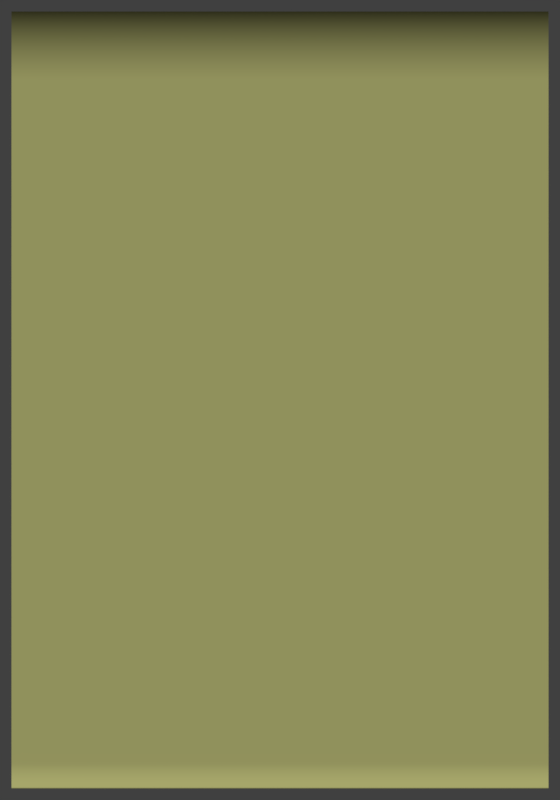 # Source: back_panel.blend  (saved by Blender 2.70.0; exported with 4.5.12 LTS)
import bpy
from mathutils import Matrix  # noqa: F401  (used for matrix-valued properties, if any)

bpy.ops.wm.read_factory_settings(use_empty=True)
scene = bpy.context.scene
scene.name = 'Scene'

# ---- collections
col_collection_1 = bpy.data.collections.new('Collection 1'); scene.collection.children.link(col_collection_1)
col_collection_2 = bpy.data.collections.new('Collection 2'); scene.collection.children.link(col_collection_2)
col_collection_3 = bpy.data.collections.new('Collection 3'); scene.collection.children.link(col_collection_3)
col_collection_4 = bpy.data.collections.new('Collection 4'); scene.collection.children.link(col_collection_4)
col_collection_5 = bpy.data.collections.new('Collection 5'); scene.collection.children.link(col_collection_5)
col_collection_6 = bpy.data.collections.new('Collection 6'); scene.collection.children.link(col_collection_6)
col_collection_7 = bpy.data.collections.new('Collection 7'); scene.collection.children.link(col_collection_7)
col_collection_8 = bpy.data.collections.new('Collection 8'); scene.collection.children.link(col_collection_8)
col_collection_9 = bpy.data.collections.new('Collection 9'); scene.collection.children.link(col_collection_9)
col_collection_10 = bpy.data.collections.new('Collection 10'); scene.collection.children.link(col_collection_10)
col_collection_11 = bpy.data.collections.new('Collection 11'); scene.collection.children.link(col_collection_11)
col_collection_12 = bpy.data.collections.new('Collection 12'); scene.collection.children.link(col_collection_12)
col_collection_13 = bpy.data.collections.new('Collection 13'); scene.collection.children.link(col_collection_13)
col_collection_14 = bpy.data.collections.new('Collection 14'); scene.collection.children.link(col_collection_14)
col_collection_15 = bpy.data.collections.new('Collection 15'); scene.collection.children.link(col_collection_15)
col_collection_16 = bpy.data.collections.new('Collection 16'); scene.collection.children.link(col_collection_16)
col_collection_17 = bpy.data.collections.new('Collection 17'); scene.collection.children.link(col_collection_17)
col_collection_18 = bpy.data.collections.new('Collection 18'); scene.collection.children.link(col_collection_18)
col_collection_19 = bpy.data.collections.new('Collection 19'); scene.collection.children.link(col_collection_19)
col_collection_20 = bpy.data.collections.new('Collection 20'); scene.collection.children.link(col_collection_20)

# ---- materials (node trees are filled in below, after node groups)
mat_svgmat_003 = bpy.data.materials.new('SVGMat.003')
mat_svgmat_003.alpha_threshold = 0.0
mat_svgmat_003.diffuse_color = (0.4288, 0.4292, 0.1629, 1.0)
mat_svgmat_003.roughness = 0.5
mat_svgmat_003.specular_intensity = 0.8551
mat_svgmat_003.line_color = (0.0, 0.0, 0.0, 1.0)

# ---- material node trees

# ---- world
world_world = bpy.data.worlds.new('World'); scene.world = world_world
world_world.color = (0.05088, 0.05088, 0.05088)
world_world.use_sun_shadow = False
world_world.sun_shadow_jitter_overblur = 0.0
world_world.cycles.sampling_method = 'MANUAL'
world_world.cycles.sample_map_resolution = 256

# ---- cameras
cam_camera = bpy.data.cameras.new('Camera')
cam_camera.type = 'ORTHO'
cam_camera.clip_end = 100.0
cam_camera.lens = 35.0
cam_camera.sensor_width = 32.0
cam_camera.sensor_height = 18.0
cam_camera.ortho_scale = 0.5214
cam_camera.dof.focus_distance = 0.0
cam_camera.dof.aperture_fstop = 128.0

# ---- meshes
me_cam_path_back_round_op = bpy.data.meshes.new('cam_path_back-round-op')
me_cam_path_back_round_op.from_pydata([(0.0, 0.0, 0.01), (0.3498, 0.0001798, 0.01), (0.3498, 0.0001798, -0.001), (6.456e-06, 0.0001796, -0.001), (6.456e-06, 0.0001796, 0.01), (0.3498, 0.00118, 0.01), (0.3498, 0.00118, -0.001), (6.456e-06, 0.00118, -0.001), (6.456e-06, 0.00118, 0.01), (0.3498, 0.00218, 0.01), (0.3498, 0.00218, -0.001), (6.456e-06, 0.002179, -0.001), (6.456e-06, 0.002179, 0.01), (0.3498, 0.00318, 0.01), (0.3498, 0.00318, -0.001), (6.456e-06, 0.003179, -0.001), (6.456e-06, 0.003179, 0.01), (0.3498, 0.00418, 0.01), (0.3498, 0.00418, -0.001), (6.456e-06, 0.00418, -0.001), (6.456e-06, 0.00418, 0.01), (0.3498, 0.00518, 0.01), (0.3498, 0.00518, -0.001), (6.456e-06, 0.00518, -0.001), (6.456e-06, 0.00518, 0.01), (0.3498, 0.00618, 0.01), (0.3498, 0.00618, -0.001), (6.456e-06, 0.00618, -0.001), (6.456e-06, 0.00618, 0.01), (0.3498, 0.00718, 0.01), (0.3498, 0.00718, -0.001), (6.456e-06, 0.00718, -0.001), (6.456e-06, 0.00718, 0.01), (0.3498, 0.00818, 0.01), (0.3498, 0.00818, -0.001), (6.456e-06, 0.00818, -0.001), (6.456e-06, 0.00818, 0.01), (0.3498, 0.00918, 0.01), (0.3498, 0.00918, -0.0008888), (0.2052, 0.00918, -0.0008886), (0.205, 0.00918, -0.0008994), (0.2048, 0.00918, -0.0008885), (0.2036, 0.00918, -0.0008885), (0.2034, 0.00918, -0.0009067), (0.2032, 0.00918, -0.0008885), (0.2012, 0.00918, -0.0008885), (0.201, 0.00918, -0.0009004), (0.2008, 0.00918, -0.0008885), (0.193, 0.00918, -0.0008885), (0.1928, 0.00918, -0.0008993), (0.1926, 0.00918, -0.0008885), (0.1916, 0.00918, -0.0008885), (0.1914, 0.00918, -0.000891), (0.1912, 0.00918, -0.0008885), (0.1888, 0.00918, -0.0008885), (0.1886, 0.00918, -0.0008965), (0.1884, 0.00918, -0.0008885), (0.1712, 0.00918, -0.0008885), (0.171, 0.00918, -0.000892), (0.1708, 0.00918, -0.0008885), (6.456e-06, 0.00918, -0.0008882), (6.456e-06, 0.00918, 0.01), (0.3498, 0.01018, 0.01), (0.3498, 0.01018, -0.0005965), (0.3496, 0.01018, -0.0005976), (0.3484, 0.01018, -0.0005965), (0.3482, 0.01018, -0.0005978), (0.3234, 0.01018, -0.0005965), (0.3232, 0.01018, -0.0005979), (0.299, 0.01018, -0.0005964), (0.2988, 0.01018, -0.0005984), (0.1822, 0.01018, -0.0005962), (0.182, 0.01018, -0.0005997), (0.1818, 0.01018, -0.0005962), (0.1794, 0.01018, -0.0005962), (0.1792, 0.01018, -0.0005997), (0.179, 0.01018, -0.0005962), (6.456e-06, 0.01018, -0.0005959), (6.456e-06, 0.01018, 0.01), (0.3498, 0.01118, 0.01), (0.3498, 0.01118, -0.0003875), (0.1862, 0.01118, -0.0003872), (0.186, 0.01118, -0.0003975), (0.1858, 0.01118, -0.0003872), (0.1834, 0.01118, -0.0003872), (0.1832, 0.01118, -0.0003974), (0.183, 0.01118, -0.0003871), (0.163, 0.01118, -0.0003871), (0.1628, 0.01118, -0.0003941), (0.1626, 0.01118, -0.0003872), (0.1586, 0.01118, -0.0003871), (0.1584, 0.01118, -0.0003922), (0.1582, 0.01118, -0.0003871), (0.1432, 0.01118, -0.000387), (0.143, 0.01118, -0.0003896), (0.1428, 0.01118, -0.000387), (0.1324, 0.01118, -0.000387), (0.1322, 0.01118, -0.000389), (6.456e-06, 0.01118, -0.0003868), (6.456e-06, 0.01118, 0.01), (0.3498, 0.01218, 0.01), (0.3498, 0.01218, -0.0002161), (0.3496, 0.01218, -0.0002235), (0.3494, 0.01218, -0.0002162), (0.3478, 0.01218, -0.0002161), (0.3476, 0.01218, -0.0002249), (0.3474, 0.01218, -0.0002161), (0.3472, 0.01218, -0.0002251), (0.347, 0.01218, -0.0002161), (0.3456, 0.01218, -0.0002161), (0.3454, 0.01218, -0.0002265), (0.3452, 0.01218, -0.0002161), (0.344, 0.01218, -0.000216), (0.3438, 0.01218, -0.0002241), (0.3436, 0.01218, -0.0002161), (0.342, 0.01218, -0.0002161), (0.3418, 0.01218, -0.0002261), (0.3416, 0.01218, -0.0002161), (0.3382, 0.01218, -0.0002161), (0.338, 0.01218, -0.0002253), (0.3378, 0.01218, -0.0002161), (0.337, 0.01218, -0.0002161), (0.3368, 0.01218, -0.0002238), (0.3366, 0.01218, -0.0002161), (0.3362, 0.01218, -0.000216), (0.336, 0.01218, -0.0002255), (0.3358, 0.01218, -0.0002161), (0.3352, 0.01218, -0.000216), (0.335, 0.01218, -0.0002231), (0.3346, 0.01218, -0.0002249), (0.3344, 0.01218, -0.0002161), (0.334, 0.01218, -0.0002161), (0.3338, 0.01218, -0.0002232), (0.3336, 0.01218, -0.0002161), (0.3308, 0.01218, -0.0002161), (0.3306, 0.01218, -0.0002246), (0.3304, 0.01218, -0.0002161), (0.3298, 0.01218, -0.0002161), (0.3296, 0.01218, -0.0002247), (0.3294, 0.01218, -0.0002161), (0.328, 0.01218, -0.0002161), (0.3278, 0.01218, -0.0002237), (0.3276, 0.01218, -0.0002161), (0.3274, 0.01218, -0.0002161), (0.3272, 0.01218, -0.0002221), (0.327, 0.01218, -0.000216), (0.326, 0.01218, -0.0002161), (0.3258, 0.01218, -0.0002227), (0.3256, 0.01218, -0.0002161), (0.3226, 0.01218, -0.000216), (0.3224, 0.01218, -0.0002213), (0.3222, 0.01218, -0.0002161), (0.3192, 0.01218, -0.0002161), (0.319, 0.01218, -0.0002226), (0.3188, 0.01218, -0.0002233), (0.3186, 0.01218, -0.0002161), (0.3172, 0.01218, -0.000216), (0.317, 0.01218, -0.0002211), (0.3168, 0.01218, -0.0002161), (0.3144, 0.01218, -0.000216), (0.3142, 0.01218, -0.0002216), (0.314, 0.01218, -0.0002161), (0.3108, 0.01218, -0.0002161), (0.3106, 0.01218, -0.0002213), (0.3104, 0.01218, -0.000216), (0.3088, 0.01218, -0.000216), (0.3086, 0.01218, -0.0002211), (0.3084, 0.01218, -0.000216), (0.2928, 0.01218, -0.000216), (0.2926, 0.01218, -0.0002197), (0.2924, 0.01218, -0.000216), (0.2896, 0.01218, -0.000216), (0.2894, 0.01218, -0.0002204), (0.2892, 0.01218, -0.0002161), (0.2886, 0.01218, -0.000216), (0.2884, 0.01218, -0.0002194), (0.2882, 0.01218, -0.000216), (0.2848, 0.01218, -0.000216), (0.2846, 0.01218, -0.0002183), (0.2844, 0.01218, -0.000216), (0.2694, 0.01218, -0.0002159), (0.2692, 0.01218, -0.0002173), (0.2498, 0.01218, -0.0002159), (0.2496, 0.01218, -0.0002171), (0.243, 0.01218, -0.0002159), (0.2428, 0.01218, -0.0002219), (0.2426, 0.01218, -0.0002159), (0.237, 0.01218, -0.0002159), (0.2368, 0.01218, -0.0002353), (0.2366, 0.01218, -0.0002159), (0.2316, 0.01218, -0.0002159), (0.2314, 0.01218, -0.0002248), (0.2312, 0.01218, -0.0002159), (0.2192, 0.01218, -0.0002159), (0.219, 0.01218, -0.0002195), (0.2188, 0.01218, -0.0002159), (0.2154, 0.01218, -0.0002159), (0.2152, 0.01218, -0.0002301), (0.215, 0.01218, -0.0002159), (0.2136, 0.01218, -0.0002159), (0.2134, 0.01218, -0.0002198), (0.2132, 0.01218, -0.0002158), (0.2092, 0.01218, -0.0002159), (0.209, 0.01218, -0.0002173), (0.2056, 0.01218, -0.0002158), (0.2054, 0.01218, -0.0002219), (0.2052, 0.01218, -0.0002174), (0.1964, 0.01218, -0.0002159), (0.1962, 0.01218, -0.0002171), (0.193, 0.01218, -0.0002158), (0.1928, 0.01218, -0.0002244), (0.1926, 0.01218, -0.0002158), (0.1904, 0.01218, -0.0002159), (0.1902, 0.01218, -0.0002181), (0.19, 0.01218, -0.0002158), (0.1874, 0.01218, -0.0002158), (0.1872, 0.01218, -0.00024), (0.187, 0.01218, -0.0002158), (0.1664, 0.01218, -0.0002158), (0.1662, 0.01218, -0.0002246), (0.166, 0.01218, -0.0002158), (0.1476, 0.01218, -0.0002158), (0.1474, 0.01218, -0.0002395), (0.1472, 0.01218, -0.0002157), (0.1422, 0.01218, -0.0002158), (0.142, 0.01218, -0.00022), (0.1418, 0.01218, -0.0002157), (0.1218, 0.01218, -0.0002157), (0.1216, 0.01218, -0.0002194), (0.1214, 0.01218, -0.0002157), (6.456e-06, 0.01218, -0.0002155), (6.456e-06, 0.01218, 0.01), (0.3498, 0.01318, 0.01), (0.3498, 0.01318, -9.159e-05), (0.3344, 0.01318, -9.16e-05), (0.3342, 0.01318, -9.28e-05), (0.2004, 0.01318, -9.132e-05), (0.2002, 0.01318, -9.616e-05), (0.2, 0.01318, -9.133e-05), (0.1778, 0.01318, -9.129e-05), (0.1776, 0.01318, -0.0001042), (0.1774, 0.01318, -9.123e-05), (0.1764, 0.01318, -9.126e-05), (0.1762, 0.01318, -0.0001052), (0.176, 0.01318, -9.125e-05), (0.1722, 0.01318, -9.126e-05), (0.172, 0.01318, -0.0001048), (0.1718, 0.01318, -9.125e-05), (0.1698, 0.01318, -9.126e-05), (0.1696, 0.01318, -0.0001036), (0.1694, 0.01318, -9.126e-05), (0.167, 0.01318, -9.128e-05), (0.1668, 0.01318, -0.0001037), (0.1666, 0.01318, -9.121e-05), (0.1642, 0.01318, -9.129e-05), (0.164, 0.01318, -0.0001053), (0.1638, 0.01318, -9.128e-05), (0.159, 0.01318, -9.127e-05), (0.1588, 0.01318, -0.0001035), (0.1586, 0.01318, -9.126e-05), (0.1516, 0.01318, -9.12e-05), (0.1514, 0.01318, -0.0001022), (0.1512, 0.01318, -9.12e-05), (0.1474, 0.01318, -9.121e-05), (0.1472, 0.01318, -9.944e-05), (0.147, 0.01318, -9.121e-05), (0.146, 0.01318, -9.118e-05), (0.1458, 0.01318, -0.0001018), (0.1456, 0.01318, -9.118e-05), (0.1432, 0.01318, -9.12e-05), (0.143, 0.01318, -0.0001008), (0.1428, 0.01318, -9.12e-05), (0.141, 0.01318, -9.12e-05), (0.1408, 0.01318, -0.0001006), (0.1406, 0.01318, -9.114e-05), (0.138, 0.01318, -9.123e-05), (0.1378, 0.01318, -0.0001014), (0.1376, 0.01318, -9.117e-05), (0.131, 0.01318, -9.122e-05), (0.1308, 0.01318, -9.718e-05), (0.1306, 0.01318, -9.122e-05), (0.1254, 0.01318, -9.116e-05), (0.1252, 0.01318, -9.778e-05), (0.125, 0.01318, -9.116e-05), (0.1228, 0.01318, -9.118e-05), (0.1226, 0.01318, -9.911e-05), (0.1224, 0.01318, -9.857e-05), (0.1222, 0.01318, -9.117e-05), (0.12, 0.01318, -9.113e-05), (0.1198, 0.01318, -9.799e-05), (0.1196, 0.01318, -9.865e-05), (0.1194, 0.01318, -9.113e-05), (0.1184, 0.01318, -9.116e-05), (0.1182, 0.01318, -9.862e-05), (0.118, 0.01318, -9.111e-05), (0.1156, 0.01318, -9.113e-05), (0.1154, 0.01318, -9.883e-05), (0.1152, 0.01318, -9.113e-05), (0.1146, 0.01318, -9.115e-05), (0.1144, 0.01318, -9.7e-05), (0.1142, 0.01318, -9.855e-05), (0.114, 0.01318, -9.115e-05), (0.1114, 0.01318, -9.112e-05), (0.1112, 0.01318, -9.685e-05), (0.111, 0.01318, -9.113e-05), (0.1076, 0.01318, -9.113e-05), (0.1074, 0.01318, -9.739e-05), (0.1072, 0.01318, -9.113e-05), (0.1036, 0.01318, -9.114e-05), (0.1034, 0.01318, -9.752e-05), (0.1032, 0.01318, -9.114e-05), (0.102, 0.01318, -9.112e-05), (0.1018, 0.01318, -9.703e-05), (0.1016, 0.01318, -9.113e-05), (0.1008, 0.01318, -9.115e-05), (0.1006, 0.01318, -9.706e-05), (0.1004, 0.01318, -9.116e-05), (0.09941, 0.01318, -9.113e-05), (0.09921, 0.01318, -9.681e-05), (0.09901, 0.01318, -9.114e-05), (0.09781, 0.01318, -9.112e-05), (0.09761, 0.01318, -9.655e-05), (0.09741, 0.01318, -9.113e-05), (0.09661, 0.01318, -9.115e-05), (0.09641, 0.01318, -9.694e-05), (0.09621, 0.01318, -9.67e-05), (0.09601, 0.01318, -9.116e-05), (0.09261, 0.01318, -9.11e-05), (0.09241, 0.01318, -9.611e-05), (0.09221, 0.01318, -9.11e-05), (0.08821, 0.01318, -9.106e-05), (0.08801, 0.01318, -9.471e-05), (0.08781, 0.01318, -9.578e-05), (0.08761, 0.01318, -9.107e-05), (0.08661, 0.01318, -9.111e-05), (0.08641, 0.01318, -9.511e-05), (0.08621, 0.01318, -9.105e-05), (0.08381, 0.01318, -9.108e-05), (0.08361, 0.01318, -9.586e-05), (0.08341, 0.01318, -9.109e-05), (0.08261, 0.01318, -9.111e-05), (0.08241, 0.01318, -9.422e-05), (0.08221, 0.01318, -9.106e-05), (0.08141, 0.01318, -9.109e-05), (0.08121, 0.01318, -9.444e-05), (0.08101, 0.01318, -9.11e-05), (0.07821, 0.01318, -9.108e-05), (0.07801, 0.01318, -9.395e-05), (0.07781, 0.01318, -9.109e-05), (0.07561, 0.01318, -9.111e-05), (0.07541, 0.01318, -9.409e-05), (0.07521, 0.01318, -9.112e-05), (0.07441, 0.01318, -9.108e-05), (0.07421, 0.01318, -9.401e-05), (0.07401, 0.01318, -9.109e-05), (0.07301, 0.01318, -9.107e-05), (0.07281, 0.01318, -9.412e-05), (0.07261, 0.01318, -9.108e-05), (0.06881, 0.01318, -9.109e-05), (0.06861, 0.01318, -9.366e-05), (0.06841, 0.01318, -9.11e-05), (0.06621, 0.01318, -9.106e-05), (0.06601, 0.01318, -9.333e-05), (0.06581, 0.01318, -9.107e-05), (0.06041, 0.01318, -9.108e-05), (0.06021, 0.01318, -9.264e-05), (0.05741, 0.01318, -9.101e-05), (0.05721, 0.01318, -9.256e-05), (6.456e-06, 0.01318, -9.098e-05), (6.456e-06, 0.01318, 0.01), (0.3498, 0.01418, 0.01), (0.3498, 0.01418, -3.485e-05), (0.3496, 0.01418, -3.423e-05), (0.3494, 0.01418, -3.999e-05), (0.3492, 0.01418, -4.168e-05), (0.349, 0.01418, -3.777e-05), (0.3488, 0.01418, -4.186e-05), (0.3486, 0.01418, -3.687e-05), (0.3484, 0.01418, -3.422e-05), (0.3482, 0.01418, -3.777e-05), (0.348, 0.01418, -3.417e-05), (0.3478, 0.01418, -4.01e-05), (0.3476, 0.01418, -3.423e-05), (0.3464, 0.01418, -3.42e-05), (0.3462, 0.01418, -3.788e-05), (0.346, 0.01418, -3.421e-05), (0.3458, 0.01418, -3.424e-05), (0.3456, 0.01418, -3.637e-05), (0.3454, 0.01418, -3.419e-05), (0.3452, 0.01418, -3.423e-05), (0.345, 0.01418, -4.142e-05), (0.3448, 0.01418, -4.061e-05), (0.3446, 0.01418, -3.419e-05), (0.3444, 0.01418, -3.858e-05), (0.3442, 0.01418, -3.521e-05), (0.344, 0.01418, -3.417e-05), (0.3438, 0.01418, -3.522e-05), (0.3436, 0.01418, -3.937e-05), (0.3434, 0.01418, -3.421e-05), (0.3432, 0.01418, -3.425e-05), (0.343, 0.01418, -4.054e-05), (0.3428, 0.01418, -3.419e-05), (0.3422, 0.01418, -3.424e-05), (0.342, 0.01418, -3.904e-05), (0.3418, 0.01418, -4.056e-05), (0.3414, 0.01418, -3.424e-05), (0.3412, 0.01418, -3.952e-05), (0.341, 0.01418, -3.877e-05), (0.3408, 0.01418, -3.421e-05), (0.3406, 0.01418, -3.424e-05), (0.3404, 0.01418, -3.947e-05), (0.3402, 0.01418, -3.425e-05), (0.34, 0.01418, -4.03e-05), (0.3398, 0.01418, -3.711e-05), (0.3394, 0.01418, -4.111e-05), (0.3392, 0.01418, -3.642e-05), (0.339, 0.01418, -3.419e-05), (0.3382, 0.01418, -3.421e-05), (0.338, 0.01418, -3.895e-05), (0.3376, 0.01418, -3.842e-05), (0.3374, 0.01418, -3.421e-05), (0.3372, 0.01418, -3.753e-05), (0.337, 0.01418, -3.422e-05), (0.3368, 0.01418, -4.159e-05), (0.3366, 0.01418, -3.422e-05), (0.3352, 0.01418, -3.423e-05), (0.335, 0.01418, -3.587e-05), (0.3348, 0.01418, -6.429e-05), (0.3346, 0.01418, -4.043e-05), (0.3344, 0.01418, -3.425e-05), (0.3338, 0.01418, -3.424e-05), (0.3336, 0.01418, -3.761e-05), (0.3334, 0.01418, -3.424e-05), (0.3332, 0.01418, -3.631e-05), (0.333, 0.01418, -3.419e-05), (0.3322, 0.01418, -3.422e-05), (0.332, 0.01418, -3.914e-05), (0.3318, 0.01418, -3.422e-05), (0.3316, 0.01418, -3.813e-05), (0.3314, 0.01418, -3.417e-05), (0.3306, 0.01418, -3.425e-05), (0.3304, 0.01418, -4.168e-05), (0.3302, 0.01418, -3.419e-05), (0.3284, 0.01418, -3.421e-05), (0.3282, 0.01418, -3.884e-05), (0.328, 0.01418, -3.415e-05), (0.3278, 0.01418, -4.188e-05), (0.3276, 0.01418, -3.415e-05), (0.3274, 0.01418, -4.069e-05), (0.3272, 0.01418, -4.167e-05), (0.327, 0.01418, -3.418e-05), (0.3266, 0.01418, -3.419e-05), (0.3264, 0.01418, -3.983e-05), (0.3262, 0.01418, -3.419e-05), (0.3256, 0.01418, -3.418e-05), (0.3254, 0.01418, -4.113e-05), (0.325, 0.01418, -4.059e-05), (0.3248, 0.01418, -3.411e-05), (0.323, 0.01418, -3.42e-05), (0.3228, 0.01418, -4.031e-05), (0.3226, 0.01418, -3.42e-05), (0.3224, 0.01418, -3.757e-05), (0.3222, 0.01418, -3.421e-05), (0.322, 0.01418, -3.418e-05), (0.3218, 0.01418, -3.875e-05), (0.3216, 0.01418, -3.413e-05), (0.3212, 0.01418, -4.081e-05), (0.321, 0.01418, -3.416e-05), (0.3204, 0.01418, -3.414e-05), (0.32, 0.01418, -4.214e-05), (0.3198, 0.01418, -3.417e-05), (0.3196, 0.01418, -3.88e-05), (0.3194, 0.01418, -4.092e-05), (0.3192, 0.01418, -3.414e-05), (0.3188, 0.01418, -3.416e-05), (0.3186, 0.01418, -3.872e-05), (0.3184, 0.01418, -3.416e-05), (0.3178, 0.01418, -3.415e-05), (0.3176, 0.01418, -4.086e-05), (0.3172, 0.01418, -3.722e-05), (0.317, 0.01418, -3.898e-05), (0.3168, 0.01418, -3.418e-05), (0.316, 0.01418, -3.414e-05), (0.3156, 0.01418, -4.243e-05), (0.3154, 0.01418, -3.417e-05), (0.3152, 0.01418, -3.414e-05), (0.315, 0.01418, -3.937e-05), (0.3146, 0.01418, -3.418e-05), (0.3144, 0.01418, -3.97e-05), (0.3142, 0.01418, -3.418e-05), (0.314, 0.01418, -3.69e-05), (0.3138, 0.01418, -3.419e-05), (0.3134, 0.01418, -3.414e-05), (0.3132, 0.01418, -3.871e-05), (0.3128, 0.01418, -3.418e-05), (0.3118, 0.01418, -3.418e-05), (0.3116, 0.01418, -3.677e-05), (0.3114, 0.01418, -3.418e-05), (0.3112, 0.01418, -3.881e-05), (0.311, 0.01418, -3.413e-05), (0.3108, 0.01418, -3.416e-05), (0.3106, 0.01418, -3.873e-05), (0.3102, 0.01418, -3.42e-05), (0.3098, 0.01418, -3.528e-05), (0.3096, 0.01418, -5.928e-05), (0.3094, 0.01418, -3.418e-05), (0.3088, 0.01418, -3.417e-05), (0.3086, 0.01418, -3.724e-05), (0.3084, 0.01418, -3.417e-05), (0.3082, 0.01418, -3.85e-05), (0.308, 0.01418, -4.014e-05), (0.3076, 0.01418, -3.418e-05), (0.3062, 0.01418, -3.419e-05), (0.306, 0.01418, -3.601e-05), (0.3054, 0.01418, -3.415e-05), (0.3052, 0.01418, -3.526e-05), (0.3044, 0.01418, -3.414e-05), (0.3042, 0.01418, -3.907e-05), (0.304, 0.01418, -3.415e-05), (0.3038, 0.01418, -3.418e-05), (0.3036, 0.01418, -3.947e-05), (0.3034, 0.01418, -3.419e-05), (0.3032, 0.01418, -3.416e-05), (0.303, 0.01418, -3.67e-05), (0.3028, 0.01418, -3.417e-05), (0.3026, 0.01418, -3.415e-05), (0.3024, 0.01418, -3.889e-05), (0.3022, 0.01418, -3.415e-05), (0.3018, 0.01418, -3.416e-05), (0.3016, 0.01418, -4.088e-05), (0.3014, 0.01418, -3.41e-05), (0.301, 0.01418, -3.418e-05), (0.3008, 0.01418, -3.892e-05), (0.3006, 0.01418, -3.853e-05), (0.3004, 0.01418, -4.023e-05), (0.3002, 0.01418, -3.877e-05), (0.3, 0.01418, -4.017e-05), (0.2998, 0.01418, -3.417e-05), (0.2994, 0.01418, -3.418e-05), (0.299, 0.01418, -3.967e-05), (0.2988, 0.01418, -3.726e-05), (0.2986, 0.01418, -3.687e-05), (0.2984, 0.01418, -3.416e-05), (0.2972, 0.01418, -3.419e-05), (0.297, 0.01418, -4.061e-05), (0.2968, 0.01418, -3.408e-05), (0.2966, 0.01418, -3.411e-05), (0.2964, 0.01418, -3.635e-05), (0.2962, 0.01418, -3.412e-05), (0.295, 0.01418, -3.41e-05), (0.2948, 0.01418, -3.932e-05), (0.2946, 0.01418, -3.41e-05), (0.2944, 0.01418, -3.414e-05), (0.2942, 0.01418, -3.638e-05), (0.294, 0.01418, -3.408e-05), (0.2928, 0.01418, -3.412e-05), (0.2924, 0.01418, -3.735e-05), (0.2922, 0.01418, -3.41e-05), (0.2916, 0.01418, -3.558e-05), (0.2908, 0.01418, -3.411e-05), (0.2906, 0.01418, -3.838e-05), (0.2904, 0.01418, -3.405e-05), (0.29, 0.01418, -3.413e-05), (0.2898, 0.01418, -3.839e-05), (0.2896, 0.01418, -3.407e-05), (0.2894, 0.01418, -3.411e-05), (0.2892, 0.01418, -3.85e-05), (0.289, 0.01418, -3.405e-05), (0.2886, 0.01418, -3.591e-05), (0.2874, 0.01418, -3.41e-05), (0.2872, 0.01418, -3.55e-05), (0.2852, 0.01418, -3.413e-05), (0.285, 0.01418, -3.685e-05), (0.2848, 0.01418, -3.682e-05), (0.2846, 0.01418, -3.411e-05), (0.283, 0.01418, -3.41e-05), (0.2828, 0.01418, -3.616e-05), (0.2826, 0.01418, -3.411e-05), (0.2824, 0.01418, -3.408e-05), (0.2822, 0.01418, -3.68e-05), (0.282, 0.01418, -3.6e-05), (0.2818, 0.01418, -3.853e-05), (0.2814, 0.01418, -3.406e-05), (0.2812, 0.01418, -5.365e-05), (0.281, 0.01418, -5.36e-05), (0.2808, 0.01418, -3.411e-05), (0.2796, 0.01418, -3.409e-05), (0.2794, 0.01418, -3.722e-05), (0.2792, 0.01418, -3.409e-05), (0.279, 0.01418, -3.413e-05), (0.2788, 0.01418, -3.905e-05), (0.2786, 0.01418, -3.407e-05), (0.2782, 0.01418, -3.408e-05), (0.278, 0.01418, -3.573e-05), (0.2778, 0.01418, -3.409e-05), (0.2776, 0.01418, -3.604e-05), (0.2764, 0.01418, -3.41e-05), (0.2762, 0.01418, -3.539e-05), (0.2758, 0.01418, -3.409e-05), (0.2756, 0.01418, -3.699e-05), (0.2754, 0.01418, -3.41e-05), (0.275, 0.01418, -3.47e-05), (0.2748, 0.01418, -3.671e-05), (0.2746, 0.01418, -3.411e-05), (0.2744, 0.01418, -3.534e-05), (0.2732, 0.01418, -3.412e-05), (0.273, 0.01418, -3.827e-05), (0.2728, 0.01418, -3.562e-05), (0.2726, 0.01418, -3.78e-05), (0.2724, 0.01418, -3.407e-05), (0.272, 0.01418, -3.408e-05), (0.2718, 0.01418, -3.633e-05), (0.2716, 0.01418, -3.409e-05), (0.271, 0.01418, -3.408e-05), (0.2708, 0.01418, -3.686e-05), (0.2706, 0.01418, -3.409e-05), (0.2704, 0.01418, -3.412e-05), (0.2702, 0.01418, -3.672e-05), (0.27, 0.01418, -3.413e-05), (0.2692, 0.01418, -3.41e-05), (0.269, 0.01418, -3.586e-05), (0.2688, 0.01418, -3.41e-05), (0.2686, 0.01418, -3.867e-05), (0.2682, 0.01418, -3.408e-05), (0.2664, 0.01418, -3.411e-05), (0.2662, 0.01418, -3.682e-05), (0.266, 0.01418, -3.411e-05), (0.2648, 0.01418, -3.409e-05), (0.2646, 0.01418, -3.603e-05), (0.2644, 0.01418, -5.037e-05), (0.2642, 0.01418, -3.411e-05), (0.264, 0.01418, -3.402e-05), (0.2638, 0.01418, -3.716e-05), (0.2636, 0.01418, -3.409e-05), (0.2634, 0.01418, -3.633e-05), (0.2632, 0.01418, -3.404e-05), (0.2628, 0.01418, -3.405e-05), (0.2626, 0.01418, -3.653e-05), (0.2624, 0.01418, -3.406e-05), (0.2616, 0.01418, -3.516e-05), (0.2612, 0.01418, -3.403e-05), (0.261, 0.01418, -3.86e-05), (0.2608, 0.01418, -3.404e-05), (0.26, 0.01418, -3.406e-05), (0.2598, 0.01418, -3.774e-05), (0.2594, 0.01418, -3.827e-05), (0.2592, 0.01418, -3.401e-05), (0.259, 0.01418, -3.405e-05), (0.2588, 0.01418, -3.73e-05), (0.2586, 0.01418, -3.405e-05), (0.2584, 0.01418, -3.719e-05), (0.2582, 0.01418, -3.406e-05), (0.258, 0.01418, -3.553e-05), (0.2578, 0.01418, -4.903e-05), (0.2576, 0.01418, -3.462e-05), (0.2564, 0.01418, -3.406e-05), (0.2562, 0.01418, -3.642e-05), (0.2544, 0.01418, -3.405e-05), (0.2542, 0.01418, -3.629e-05), (0.254, 0.01418, -3.626e-05), (0.2538, 0.01418, -3.403e-05), (0.2528, 0.01418, -3.403e-05), (0.2526, 0.01418, -3.58e-05), (0.2516, 0.01418, -3.406e-05), (0.2514, 0.01418, -4.769e-05), (0.2512, 0.01418, -3.405e-05), (0.2498, 0.01418, -3.407e-05), (0.2496, 0.01418, -3.702e-05), (0.2494, 0.01418, -3.407e-05), (0.2488, 0.01418, -3.406e-05), (0.2486, 0.01418, -3.666e-05), (0.2476, 0.01418, -3.403e-05), (0.2474, 0.01418, -3.621e-05), (0.2462, 0.01418, -3.404e-05), (0.2458, 0.01418, -3.608e-05), (0.2456, 0.01418, -3.402e-05), (0.2446, 0.01418, -3.504e-05), (0.2444, 0.01418, -3.692e-05), (0.2442, 0.01418, -3.403e-05), (0.2438, 0.01418, -3.404e-05), (0.2436, 0.01418, -4.618e-05), (0.2434, 0.01418, -3.403e-05), (0.2432, 0.01418, -3.592e-05), (0.242, 0.01418, -3.404e-05), (0.2418, 0.01418, -3.592e-05), (0.2412, 0.01418, -3.715e-05), (0.241, 0.01418, -3.403e-05), (0.2402, 0.01418, -3.56e-05), (0.2392, 0.01418, -3.404e-05), (0.239, 0.01418, -3.563e-05), (0.2388, 0.01418, -4.52e-05), (0.2386, 0.01418, -3.407e-05), (0.236, 0.01418, -3.501e-05), (0.2358, 0.01418, -3.648e-05), (0.2356, 0.01418, -3.407e-05), (0.2348, 0.01418, -3.635e-05), (0.2346, 0.01418, -3.406e-05), (0.2322, 0.01418, -3.407e-05), (0.232, 0.01418, -3.56e-05), (0.228, 0.01418, -3.399e-05), (0.2278, 0.01418, -3.527e-05), (0.2268, 0.01418, -3.396e-05), (0.2264, 0.01418, -3.504e-05), (0.2242, 0.01418, -3.401e-05), (0.224, 0.01418, -3.553e-05), (0.2238, 0.01418, -3.396e-05), (0.2236, 0.01418, -3.56e-05), (0.222, 0.01418, -3.594e-05), (0.2218, 0.01418, -3.395e-05), (0.2174, 0.01418, -3.396e-05), (0.2172, 0.01418, -3.525e-05), (0.2158, 0.01418, -3.401e-05), (0.2156, 0.01418, -3.518e-05), (0.2148, 0.01418, -3.401e-05), (0.2146, 0.01418, -3.5e-05), (0.2142, 0.01418, -3.399e-05), (0.2138, 0.01418, -3.496e-05), (0.2124, 0.01418, -3.396e-05), (0.2122, 0.01418, -3.501e-05), (0.2104, 0.01418, -3.396e-05), (0.2102, 0.01418, -3.518e-05), (0.21, 0.01418, -3.397e-05), (0.209, 0.01418, -3.396e-05), (0.2088, 0.01418, -3.931e-05), (0.2086, 0.01418, -3.474e-05), (0.206, 0.01418, -3.401e-05), (0.2058, 0.01418, -3.87e-05), (0.2056, 0.01418, -3.867e-05), (0.2054, 0.01418, -3.399e-05), (0.199, 0.01418, -3.4e-05), (0.1988, 0.01418, -3.731e-05), (0.1986, 0.01418, -3.401e-05), (0.1878, 0.01418, -3.392e-05), (0.1874, 0.01418, -3.5e-05), (0.178, 0.01418, -3.341e-05), (0.1778, 0.01418, -3.828e-05), (0.1776, 0.01418, -3.342e-05), (0.1766, 0.01418, -3.319e-05), (0.1764, 0.01418, -4.27e-05), (0.1762, 0.01418, -3.313e-05), (0.1738, 0.01418, -3.392e-05), (0.1736, 0.01418, -5.417e-05), (0.1734, 0.01418, -3.396e-05), (0.1732, 0.01418, -3.394e-05), (0.173, 0.01418, -5.419e-05), (0.1728, 0.01418, -5.419e-05), (0.1726, 0.01418, -3.393e-05), (0.1724, 0.01418, -3.39e-05), (0.1722, 0.01418, -5.421e-05), (0.172, 0.01418, -3.394e-05), (0.171, 0.01418, -3.394e-05), (0.1708, 0.01418, -5.419e-05), (0.1706, 0.01418, -3.386e-05), (0.1704, 0.01418, -5.417e-05), (0.1702, 0.01418, -3.39e-05), (0.1696, 0.01418, -3.395e-05), (0.1694, 0.01418, -5.42e-05), (0.1692, 0.01418, -3.387e-05), (0.168, 0.01418, -3.391e-05), (0.1678, 0.01418, -5.422e-05), (0.1676, 0.01418, -3.389e-05), (0.1664, 0.01418, -3.387e-05), (0.1662, 0.01418, -5.417e-05), (0.166, 0.01418, -3.391e-05), (0.1654, 0.01418, -3.384e-05), (0.1652, 0.01418, -5.414e-05), (0.165, 0.01418, -3.388e-05), (0.164, 0.01418, -3.388e-05), (0.1638, 0.01418, -5.413e-05), (0.1636, 0.01418, -5.413e-05), (0.1634, 0.01418, -3.386e-05), (0.1626, 0.01418, -3.389e-05), (0.1624, 0.01418, -5.414e-05), (0.1622, 0.01418, -3.387e-05), (0.162, 0.01418, -5.412e-05), (0.1618, 0.01418, -3.391e-05), (0.1612, 0.01418, -3.384e-05), (0.161, 0.01418, -5.415e-05), (0.1608, 0.01418, -3.388e-05), (0.1594, 0.01418, -3.383e-05), (0.1592, 0.01418, -5.414e-05), (0.159, 0.01418, -3.387e-05), (0.1582, 0.01418, -3.384e-05), (0.158, 0.01418, -5.421e-05), (0.1578, 0.01418, -5.415e-05), (0.1576, 0.01418, -3.383e-05), (0.1572, 0.01418, -3.384e-05), (0.157, 0.01418, -5.748e-05), (0.1568, 0.01418, -5.408e-05), (0.1566, 0.01418, -3.382e-05), (0.1564, 0.01418, -5.412e-05), (0.1562, 0.01418, -3.38e-05), (0.1556, 0.01418, -3.385e-05), (0.1554, 0.01418, -5.421e-05), (0.1552, 0.01418, -3.383e-05), (0.1542, 0.01418, -3.389e-05), (0.154, 0.01418, -5.414e-05), (0.1538, 0.01418, -5.414e-05), (0.1536, 0.01418, -3.382e-05), (0.1512, 0.01418, -3.389e-05), (0.151, 0.01418, -5.414e-05), (0.1508, 0.01418, -3.387e-05), (0.1498, 0.01418, -3.387e-05), (0.1496, 0.01418, -5.412e-05), (0.1494, 0.01418, -3.391e-05), (0.149, 0.01418, -3.387e-05), (0.1488, 0.01418, -5.411e-05), (0.1486, 0.01418, -3.391e-05), (0.1484, 0.01418, -5.415e-05), (0.1482, 0.01418, -5.416e-05), (0.148, 0.01418, -3.389e-05), (0.1476, 0.01418, -3.384e-05), (0.1474, 0.01418, -5.415e-05), (0.1472, 0.01418, -3.388e-05), (0.147, 0.01418, -3.386e-05), (0.1468, 0.01418, -5.411e-05), (0.1466, 0.01418, -3.39e-05), (0.1462, 0.01418, -3.385e-05), (0.146, 0.01418, -5.416e-05), (0.1458, 0.01418, -3.383e-05), (0.1448, 0.01418, -3.384e-05), (0.1446, 0.01418, -5.414e-05), (0.1444, 0.01418, -3.382e-05), (0.144, 0.01418, -3.389e-05), (0.1438, 0.01418, -5.414e-05), (0.1436, 0.01418, -3.381e-05), (0.142, 0.01418, -3.386e-05), (0.1418, 0.01418, -5.411e-05), (0.1416, 0.01418, -3.384e-05), (0.1408, 0.01418, -3.381e-05), (0.1406, 0.01418, -5.411e-05), (0.1404, 0.01418, -5.412e-05), (0.1402, 0.01418, -3.385e-05), (0.14, 0.01418, -3.383e-05), (0.1398, 0.01418, -5.407e-05), (0.1396, 0.01418, -3.381e-05), (0.1388, 0.01418, -3.377e-05), (0.1386, 0.01418, -5.414e-05), (0.1384, 0.01418, -3.382e-05), (0.1376, 0.01418, -3.378e-05), (0.1374, 0.01418, -5.445e-05), (0.1372, 0.01418, -3.382e-05), (0.137, 0.01418, -3.38e-05), (0.1368, 0.01418, -5.41e-05), (0.1366, 0.01418, -3.384e-05), (0.1364, 0.01418, -3.381e-05), (0.1362, 0.01418, -5.412e-05), (0.136, 0.01418, -5.407e-05), (0.1358, 0.01418, -3.38e-05), (0.1336, 0.01418, -3.378e-05), (0.1334, 0.01418, -5.409e-05), (0.1332, 0.01418, -3.382e-05), (0.133, 0.01418, -5.407e-05), (0.1328, 0.01418, -3.38e-05), (0.1322, 0.01418, -3.379e-05), (0.132, 0.01418, -5.41e-05), (0.1318, 0.01418, -3.383e-05), (0.13, 0.01418, -3.386e-05), (0.1298, 0.01418, -5.41e-05), (0.1296, 0.01418, -3.384e-05), (0.1292, 0.01418, -3.385e-05), (0.129, 0.01418, -5.416e-05), (0.1288, 0.01418, -5.41e-05), (0.1286, 0.01418, -3.384e-05), (0.1284, 0.01418, -5.414e-05), (0.1282, 0.01418, -3.382e-05), (0.128, 0.01418, -3.379e-05), (0.1278, 0.01418, -5.416e-05), (0.1276, 0.01418, -3.383e-05), (0.1178, 0.01418, -3.382e-05), (0.1176, 0.01418, -5.406e-05), (0.1174, 0.01418, -3.374e-05), (0.1096, 0.01418, -3.378e-05), (0.1094, 0.01418, -5.409e-05), (0.1092, 0.01418, -3.382e-05), (0.1072, 0.01418, -3.382e-05), (0.107, 0.01418, -5.407e-05), (0.1068, 0.01418, -3.374e-05), (0.09621, 0.01418, -3.376e-05), (0.09601, 0.01418, -5.4e-05), (0.09581, 0.01418, -5.401e-05), (0.09561, 0.01418, -3.374e-05), (0.09281, 0.01418, -3.371e-05), (0.09261, 0.01418, -5.402e-05), (0.09241, 0.01418, -3.369e-05), (0.08981, 0.01418, -3.375e-05), (0.08961, 0.01418, -4.696e-05), (0.08941, 0.01418, -3.374e-05), (0.08801, 0.01418, -3.376e-05), (0.08781, 0.01418, -4.673e-05), (0.08761, 0.01418, -3.381e-05), (0.08101, 0.01418, -3.375e-05), (0.08081, 0.01418, -4.565e-05), (0.08061, 0.01418, -3.375e-05), (0.06461, 0.01418, -3.373e-05), (0.06441, 0.01418, -4.313e-05), (0.06421, 0.01418, -3.373e-05), (6.456e-06, 0.01418, -3.361e-05), (6.456e-06, 0.01418, 0.01), (0.3498, 0.0001798, 0.01), (0.3498, 0.0001798, -0.002), (6.456e-06, 0.0001796, -0.002), (6.456e-06, 0.0001796, 0.01), (0.3498, 0.00118, 0.01), (0.3498, 0.00118, -0.002), (6.456e-06, 0.00118, -0.002), (6.456e-06, 0.00118, 0.01), (0.3498, 0.00218, 0.01), (0.3498, 0.00218, -0.002), (6.456e-06, 0.002179, -0.002), (6.456e-06, 0.002179, 0.01), (0.3498, 0.00318, 0.01), (0.3498, 0.00318, -0.002), (6.456e-06, 0.003179, -0.002), (6.456e-06, 0.003179, 0.01), (0.3498, 0.00418, 0.01), (0.3498, 0.00418, -0.002), (6.456e-06, 0.00418, -0.002), (6.456e-06, 0.00418, 0.01), (0.3498, 0.00518, 0.01), (0.3498, 0.00518, -0.002), (6.456e-06, 0.00518, -0.002), (6.456e-06, 0.00518, 0.01), (0.3498, 0.00618, 0.01), (0.3498, 0.00618, -0.002), (6.456e-06, 0.00618, -0.002), (6.456e-06, 0.00618, 0.01), (0.3498, 0.00718, 0.01), (0.3498, 0.00718, -0.001608), (6.456e-06, 0.00718, -0.001607), (6.456e-06, 0.00718, 0.01), (0.3498, 0.00818, 0.01), (0.3498, 0.00818, -0.001222), (6.456e-06, 0.00818, -0.001221), (6.456e-06, 0.00818, 0.01), (0.3498, 0.0001798, 0.01), (0.3498, 0.0001798, -0.003), (6.456e-06, 0.0001796, -0.003), (6.456e-06, 0.0001796, 0.01), (0.3498, 0.00118, 0.01), (0.3498, 0.00118, -0.003), (6.456e-06, 0.00118, -0.003), (6.456e-06, 0.00118, 0.01), (0.3498, 0.00218, 0.01), (0.3498, 0.00218, -0.003), (6.456e-06, 0.002179, -0.003), (6.456e-06, 0.002179, 0.01), (0.3498, 0.00318, 0.01), (0.3498, 0.00318, -0.003), (6.456e-06, 0.003179, -0.003), (6.456e-06, 0.003179, 0.01), (0.3498, 0.00418, 0.01), (0.3498, 0.00418, -0.003), (6.456e-06, 0.00418, -0.003), (6.456e-06, 0.00418, 0.01), (0.3498, 0.00518, 0.01), (0.3498, 0.00518, -0.002613), (6.456e-06, 0.00518, -0.002612), (6.456e-06, 0.00518, 0.01), (0.3498, 0.00618, 0.01), (0.3498, 0.00618, -0.002082), (0.2202, 0.00618, -0.002081), (0.22, 0.00618, -0.00209), (0.2198, 0.00618, -0.002081), (0.214, 0.00618, -0.002081), (0.2138, 0.00618, -0.002093), (0.2136, 0.00618, -0.002081), (0.2124, 0.00618, -0.002081), (0.2122, 0.00618, -0.002087), (0.212, 0.00618, -0.002082), (0.18, 0.00618, -0.002081), (0.1798, 0.00618, -0.002084), (0.1796, 0.00618, -0.002081), (0.168, 0.00618, -0.002081), (0.1678, 0.00618, -0.002083), (6.456e-06, 0.00618, -0.002081), (6.456e-06, 0.00618, 0.01), (0.3498, 0.0001798, 0.01), (0.3498, 0.0001798, -0.004), (6.456e-06, 0.0001796, -0.004), (6.456e-06, 0.0001796, 0.01), (0.3498, 0.00118, 0.01), (0.3498, 0.00118, -0.004), (6.456e-06, 0.00118, -0.004), (6.456e-06, 0.00118, 0.01), (0.3498, 0.00218, 0.01), (0.3498, 0.00218, -0.004), (6.456e-06, 0.002179, -0.004), (6.456e-06, 0.002179, 0.01), (0.3498, 0.00318, 0.01), (0.3498, 0.00318, -0.003904), (0.1046, 0.003179, -0.003903), (0.1044, 0.003179, -0.003905), (0.1042, 0.003179, -0.003903), (6.456e-06, 0.003179, -0.003903), (6.456e-06, 0.003179, 0.01), (0.3498, 0.00418, 0.01), (0.3498, 0.00418, -0.00321), (6.456e-06, 0.00418, -0.003209), (6.456e-06, 0.00418, 0.01), (0.3498, 0.0001798, 0.01), (0.3498, 0.0001798, -0.005), (6.456e-06, 0.0001796, -0.005), (6.456e-06, 0.0001796, 0.01), (0.3498, 0.00118, 0.01), (0.3498, 0.00118, -0.005), (6.456e-06, 0.00118, -0.005), (6.456e-06, 0.00118, 0.01), (0.3498, 0.00218, 0.01), (0.3498, 0.00218, -0.004699), (0.2346, 0.00218, -0.004699), (0.2344, 0.00218, -0.004714), (0.2342, 0.00218, -0.004699), (0.2328, 0.00218, -0.004699), (0.2326, 0.00218, -0.004705), (0.2324, 0.00218, -0.004699), (0.2288, 0.00218, -0.004699), (0.2286, 0.00218, -0.004705), (0.2284, 0.00218, -0.004699), (0.2208, 0.00218, -0.004699), (0.2206, 0.00218, -0.004707), (0.2204, 0.00218, -0.004699), (0.2194, 0.00218, -0.004699), (0.2192, 0.00218, -0.004716), (0.219, 0.00218, -0.004699), (0.2124, 0.00218, -0.004699), (0.2122, 0.00218, -0.004708), (0.212, 0.00218, -0.004699), (0.2112, 0.00218, -0.004699), (0.211, 0.00218, -0.004704), (0.2108, 0.00218, -0.004699), (6.456e-06, 0.002179, -0.004699), (6.456e-06, 0.002179, 0.01), (0.3498, 0.0001798, 0.01), (0.3498, 0.0001798, -0.006), (6.456e-06, 0.0001796, -0.006), (6.456e-06, 0.0001796, 0.01), (0.3498, 0.00118, 0.01), (0.3498, 0.00118, -0.005601), (6.456e-06, 0.00118, -0.005601), (6.456e-06, 0.00118, 0.01), (0.3498, 0.0001798, 0.01), (0.3498, 0.0001798, -0.006634), (0.1602, 0.0001797, -0.006632), (0.156, 0.0001797, -0.006634), (6.456e-06, 0.0001796, -0.006634), (6.456e-06, 0.0001796, 0.01)], [(0, 1), (1, 2), (2, 3), (3, 4), (4, 5), (5, 6), (6, 7), (7, 8), (8, 9), (9, 10), (10, 11), (11, 12), (12, 13), (13, 14), (14, 15), (15, 16), (16, 17), (17, 18), (18, 19), (19, 20), (20, 21), (21, 22), (22, 23), (23, 24), (24, 25), (25, 26), (26, 27), (27, 28), (28, 29), (29, 30), (30, 31), (31, 32), (32, 33), (33, 34), (34, 35), (35, 36), (36, 37), (37, 38), (38, 39), (39, 40), (40, 41), (41, 42), (42, 43), (43, 44), (44, 45), (45, 46), (46, 47), (47, 48), (48, 49), (49, 50), (50, 51), (51, 52), (52, 53), (53, 54), (54, 55), (55, 56), (56, 57), (57, 58), (58, 59), (59, 60), (60, 61), (61, 62), (62, 63), (63, 64), (64, 65), (65, 66), (66, 67), (67, 68), (68, 69), (69, 70), (70, 71), (71, 72), (72, 73), (73, 74), (74, 75), (75, 76), (76, 77), (77, 78), (78, 79), (79, 80), (80, 81), (81, 82), (82, 83), (83, 84), (84, 85), (85, 86), (86, 87), (87, 88), (88, 89), (89, 90), (90, 91), (91, 92), (92, 93), (93, 94), (94, 95), (95, 96), (96, 97), (97, 98), (98, 99), (99, 100), (100, 101), (101, 102), (102, 103), (103, 104), (104, 105), (105, 106), (106, 107), (107, 108), (108, 109), (109, 110), (110, 111), (111, 112), (112, 113), (113, 114), (114, 115), (115, 116), (116, 117), (117, 118), (118, 119), (119, 120), (120, 121), (121, 122), (122, 123), (123, 124), (124, 125), (125, 126), (126, 127), (127, 128), (128, 129), (129, 130), (130, 131), (131, 132), (132, 133), (133, 134), (134, 135), (135, 136), (136, 137), (137, 138), (138, 139), (139, 140), (140, 141), (141, 142), (142, 143), (143, 144), (144, 145), (145, 146), (146, 147), (147, 148), (148, 149), (149, 150), (150, 151), (151, 152), (152, 153), (153, 154), (154, 155), (155, 156), (156, 157), (157, 158), (158, 159), (159, 160), (160, 161), (161, 162), (162, 163), (163, 164), (164, 165), (165, 166), (166, 167), (167, 168), (168, 169), (169, 170), (170, 171), (171, 172), (172, 173), (173, 174), (174, 175), (175, 176), (176, 177), (177, 178), (178, 179), (179, 180), (180, 181), (181, 182), (182, 183), (183, 184), (184, 185), (185, 186), (186, 187), (187, 188), (188, 189), (189, 190), (190, 191), (191, 192), (192, 193), (193, 194), (194, 195), (195, 196), (196, 197), (197, 198), (198, 199), (199, 200), (200, 201), (201, 202), (202, 203), (203, 204), (204, 205), (205, 206), (206, 207), (207, 208), (208, 209), (209, 210), (210, 211), (211, 212), (212, 213), (213, 214), (214, 215), (215, 216), (216, 217), (217, 218), (218, 219), (219, 220), (220, 221), (221, 222), (222, 223), (223, 224), (224, 225), (225, 226), (226, 227), (227, 228), (228, 229), (229, 230), (230, 231), (231, 232), (232, 233), (233, 234), (234, 235), (235, 236), (236, 237), (237, 238), (238, 239), (239, 240), (240, 241), (241, 242), (242, 243), (243, 244), (244, 245), (245, 246), (246, 247), (247, 248), (248, 249), (249, 250), (250, 251), (251, 252), (252, 253), (253, 254), (254, 255), (255, 256), (256, 257), (257, 258), (258, 259), (259, 260), (260, 261), (261, 262), (262, 263), (263, 264), (264, 265), (265, 266), (266, 267), (267, 268), (268, 269), (269, 270), (270, 271), (271, 272), (272, 273), (273, 274), (274, 275), (275, 276), (276, 277), (277, 278), (278, 279), (279, 280), (280, 281), (281, 282), (282, 283), (283, 284), (284, 285), (285, 286), (286, 287), (287, 288), (288, 289), (289, 290), (290, 291), (291, 292), (292, 293), (293, 294), (294, 295), (295, 296), (296, 297), (297, 298), (298, 299), (299, 300), (300, 301), (301, 302), (302, 303), (303, 304), (304, 305), (305, 306), (306, 307), (307, 308), (308, 309), (309, 310), (310, 311), (311, 312), (312, 313), (313, 314), (314, 315), (315, 316), (316, 317), (317, 318), (318, 319), (319, 320), (320, 321), (321, 322), (322, 323), (323, 324), (324, 325), (325, 326), (326, 327), (327, 328), (328, 329), (329, 330), (330, 331), (331, 332), (332, 333), (333, 334), (334, 335), (335, 336), (336, 337), (337, 338), (338, 339), (339, 340), (340, 341), (341, 342), (342, 343), (343, 344), (344, 345), (345, 346), (346, 347), (347, 348), (348, 349), (349, 350), (350, 351), (351, 352), (352, 353), (353, 354), (354, 355), (355, 356), (356, 357), (357, 358), (358, 359), (359, 360), (360, 361), (361, 362), (362, 363), (363, 364), (364, 365), (365, 366), (366, 367), (367, 368), (368, 369), (369, 370), (370, 371), (371, 372), (372, 373), (373, 374), (374, 375), (375, 376), (376, 377), (377, 378), (378, 379), (379, 380), (380, 381), (381, 382), (382, 383), (383, 384), (384, 385), (385, 386), (386, 387), (387, 388), (388, 389), (389, 390), (390, 391), (391, 392), (392, 393), (393, 394), (394, 395), (395, 396), (396, 397), (397, 398), (398, 399), (399, 400), (400, 401), (401, 402), (402, 403), (403, 404), (404, 405), (405, 406), (406, 407), (407, 408), (408, 409), (409, 410), (410, 411), (411, 412), (412, 413), (413, 414), (414, 415), (415, 416), (416, 417), (417, 418), (418, 419), (419, 420), (420, 421), (421, 422), (422, 423), (423, 424), (424, 425), (425, 426), (426, 427), (427, 428), (428, 429), (429, 430), (430, 431), (431, 432), (432, 433), (433, 434), (434, 435), (435, 436), (436, 437), (437, 438), (438, 439), (439, 440), (440, 441), (441, 442), (442, 443), (443, 444), (444, 445), (445, 446), (446, 447), (447, 448), (448, 449), (449, 450), (450, 451), (451, 452), (452, 453), (453, 454), (454, 455), (455, 456), (456, 457), (457, 458), (458, 459), (459, 460), (460, 461), (461, 462), (462, 463), (463, 464), (464, 465), (465, 466), (466, 467), (467, 468), (468, 469), (469, 470), (470, 471), (471, 472), (472, 473), (473, 474), (474, 475), (475, 476), (476, 477), (477, 478), (478, 479), (479, 480), (480, 481), (481, 482), (482, 483), (483, 484), (484, 485), (485, 486), (486, 487), (487, 488), (488, 489), (489, 490), (490, 491), (491, 492), (492, 493), (493, 494), (494, 495), (495, 496), (496, 497), (497, 498), (498, 499), (499, 500), (500, 501), (501, 502), (502, 503), (503, 504), (504, 505), (505, 506), (506, 507), (507, 508), (508, 509), (509, 510), (510, 511), (511, 512), (512, 513), (513, 514), (514, 515), (515, 516), (516, 517), (517, 518), (518, 519), (519, 520), (520, 521), (521, 522), (522, 523), (523, 524), (524, 525), (525, 526), (526, 527), (527, 528), (528, 529), (529, 530), (530, 531), (531, 532), (532, 533), (533, 534), (534, 535), (535, 536), (536, 537), (537, 538), (538, 539), (539, 540), (540, 541), (541, 542), (542, 543), (543, 544), (544, 545), (545, 546), (546, 547), (547, 548), (548, 549), (549, 550), (550, 551), (551, 552), (552, 553), (553, 554), (554, 555), (555, 556), (556, 557), (557, 558), (558, 559), (559, 560), (560, 561), (561, 562), (562, 563), (563, 564), (564, 565), (565, 566), (566, 567), (567, 568), (568, 569), (569, 570), (570, 571), (571, 572), (572, 573), (573, 574), (574, 575), (575, 576), (576, 577), (577, 578), (578, 579), (579, 580), (580, 581), (581, 582), (582, 583), (583, 584), (584, 585), (585, 586), (586, 587), (587, 588), (588, 589), (589, 590), (590, 591), (591, 592), (592, 593), (593, 594), (594, 595), (595, 596), (596, 597), (597, 598), (598, 599), (599, 600), (600, 601), (601, 602), (602, 603), (603, 604), (604, 605), (605, 606), (606, 607), (607, 608), (608, 609), (609, 610), (610, 611), (611, 612), (612, 613), (613, 614), (614, 615), (615, 616), (616, 617), (617, 618), (618, 619), (619, 620), (620, 621), (621, 622), (622, 623), (623, 624), (624, 625), (625, 626), (626, 627), (627, 628), (628, 629), (629, 630), (630, 631), (631, 632), (632, 633), (633, 634), (634, 635), (635, 636), (636, 637), (637, 638), (638, 639), (639, 640), (640, 641), (641, 642), (642, 643), (643, 644), (644, 645), (645, 646), (646, 647), (647, 648), (648, 649), (649, 650), (650, 651), (651, 652), (652, 653), (653, 654), (654, 655), (655, 656), (656, 657), (657, 658), (658, 659), (659, 660), (660, 661), (661, 662), (662, 663), (663, 664), (664, 665), (665, 666), (666, 667), (667, 668), (668, 669), (669, 670), (670, 671), (671, 672), (672, 673), (673, 674), (674, 675), (675, 676), (676, 677), (677, 678), (678, 679), (679, 680), (680, 681), (681, 682), (682, 683), (683, 684), (684, 685), (685, 686), (686, 687), (687, 688), (688, 689), (689, 690), (690, 691), (691, 692), (692, 693), (693, 694), (694, 695), (695, 696), (696, 697), (697, 698), (698, 699), (699, 700), (700, 701), (701, 702), (702, 703), (703, 704), (704, 705), (705, 706), (706, 707), (707, 708), (708, 709), (709, 710), (710, 711), (711, 712), (712, 713), (713, 714), (714, 715), (715, 716), (716, 717), (717, 718), (718, 719), (719, 720), (720, 721), (721, 722), (722, 723), (723, 724), (724, 725), (725, 726), (726, 727), (727, 728), (728, 729), (729, 730), (730, 731), (731, 732), (732, 733), (733, 734), (734, 735), (735, 736), (736, 737), (737, 738), (738, 739), (739, 740), (740, 741), (741, 742), (742, 743), (743, 744), (744, 745), (745, 746), (746, 747), (747, 748), (748, 749), (749, 750), (750, 751), (751, 752), (752, 753), (753, 754), (754, 755), (755, 756), (756, 757), (757, 758), (758, 759), (759, 760), (760, 761), (761, 762), (762, 763), (763, 764), (764, 765), (765, 766), (766, 767), (767, 768), (768, 769), (769, 770), (770, 771), (771, 772), (772, 773), (773, 774), (774, 775), (775, 776), (776, 777), (777, 778), (778, 779), (779, 780), (780, 781), (781, 782), (782, 783), (783, 784), (784, 785), (785, 786), (786, 787), (787, 788), (788, 789), (789, 790), (790, 791), (791, 792), (792, 793), (793, 794), (794, 795), (795, 796), (796, 797), (797, 798), (798, 799), (799, 800), (800, 801), (801, 802), (802, 803), (803, 804), (804, 805), (805, 806), (806, 807), (807, 808), (808, 809), (809, 810), (810, 811), (811, 812), (812, 813), (813, 814), (814, 815), (815, 816), (816, 817), (817, 818), (818, 819), (819, 820), (820, 821), (821, 822), (822, 823), (823, 824), (824, 825), (825, 826), (826, 827), (827, 828), (828, 829), (829, 830), (830, 831), (831, 832), (832, 833), (833, 834), (834, 835), (835, 836), (836, 837), (837, 838), (838, 839), (839, 840), (840, 841), (841, 842), (842, 843), (843, 844), (844, 845), (845, 846), (846, 847), (847, 848), (848, 849), (849, 850), (850, 851), (851, 852), (852, 853), (853, 854), (854, 855), (855, 856), (856, 857), (857, 858), (858, 859), (859, 860), (860, 861), (861, 862), (862, 863), (863, 864), (864, 865), (865, 866), (866, 867), (867, 868), (868, 869), (869, 870), (870, 871), (871, 872), (872, 873), (873, 874), (874, 875), (875, 876), (876, 877), (877, 878), (878, 879), (879, 880), (880, 881), (881, 882), (882, 883), (883, 884), (884, 885), (885, 886), (886, 887), (887, 888), (888, 889), (889, 890), (890, 891), (891, 892), (892, 893), (893, 894), (894, 895), (895, 896), (896, 897), (897, 898), (898, 899), (899, 900), (900, 901), (901, 902), (902, 903), (903, 904), (904, 905), (905, 906), (906, 907), (907, 908), (908, 909), (909, 910), (910, 911), (911, 912), (912, 913), (913, 914), (914, 915), (915, 916), (916, 917), (917, 918), (918, 919), (919, 920), (920, 921), (921, 922), (922, 923), (923, 924), (924, 925), (925, 926), (926, 927), (927, 928), (928, 929), (929, 930), (930, 931), (931, 932), (932, 933), (933, 934), (934, 935), (935, 936), (936, 937), (937, 938), (938, 939), (939, 940), (940, 941), (941, 942), (942, 943), (943, 944), (944, 945), (945, 946), (946, 947), (947, 948), (948, 949), (949, 950), (950, 951), (951, 952), (952, 953), (953, 954), (954, 955), (955, 956), (956, 957), (957, 958), (958, 959), (959, 960), (960, 961), (961, 962), (962, 963), (963, 964), (964, 965), (965, 966), (966, 967), (967, 968), (968, 969), (969, 970), (970, 971), (971, 972), (972, 973), (973, 974), (974, 975), (975, 976), (976, 977), (977, 978), (978, 979), (979, 980), (980, 981), (981, 982), (982, 983), (983, 984), (984, 985), (985, 986), (986, 987), (987, 988), (988, 989), (989, 990), (990, 991), (991, 992), (992, 993), (993, 994), (994, 995), (995, 996), (996, 997), (997, 998), (998, 999), (999, 1000), (1000, 1001), (1001, 1002), (1002, 1003), (1003, 1004), (1004, 1005), (1005, 1006), (1006, 1007), (1007, 1008), (1008, 1009), (1009, 1010), (1010, 1011), (1011, 1012), (1012, 1013), (1013, 1014), (1014, 1015), (1015, 1016), (1016, 1017), (1017, 1018), (1018, 1019), (1019, 1020), (1020, 1021), (1021, 1022), (1022, 1023), (1023, 1024), (1024, 1025), (1025, 1026), (1026, 1027), (1027, 1028), (1028, 1029), (1029, 1030), (1030, 1031), (1031, 1032), (1032, 1033), (1033, 1034), (1034, 1035), (1035, 1036), (1036, 1037), (1037, 1038), (1038, 1039), (1039, 1040), (1040, 1041), (1041, 1042), (1042, 1043), (1043, 1044), (1044, 1045), (1045, 1046)], [])
me_cam_path_back_round_op.use_remesh_preserve_volume = False
me_cam_path_back_round_op.use_remesh_preserve_attributes = False
me_cam_path_back_round_op.use_mirror_vertex_groups = False
me_cam_path_back_round_op.update()
me_cam_path_back_cutout_op = bpy.data.meshes.new('cam_path_back-cutout-op')
me_cam_path_back_cutout_op.from_pydata([(0.0, 0.0, 0.01), (-0.001388, -3.752e-05, 0.01), (-0.001388, -3.752e-05, -0.001), (-0.001381, 0.5065, -0.001), (-0.001362, 0.5066, -0.001), (-0.001329, 0.5068, -0.001), (-0.001285, 0.5069, -0.001), (-0.001228, 0.507, -0.001), (-0.00116, 0.5071, -0.001), (-0.001081, 0.5072, -0.001), (-0.0009921, 0.5073, -0.001), (-0.0008939, 0.5074, -0.001), (-0.0007875, 0.5075, -0.001), (-0.0006739, 0.5076, -0.001), (-0.0005541, 0.5076, -0.001), (-0.0004294, 0.5077, -0.001), (-0.0003009, 0.5077, -0.001), (-0.0001698, 0.5077, -0.001), (-3.75e-05, 0.5077, -0.001), (0.3501, 0.5077, -0.001), (0.3502, 0.5077, -0.001), (0.3503, 0.5077, -0.001), (0.3505, 0.5077, -0.001), (0.3506, 0.5076, -0.001), (0.3507, 0.5076, -0.001), (0.3508, 0.5075, -0.001), (0.3509, 0.5074, -0.001), (0.351, 0.5073, -0.001), (0.3511, 0.5072, -0.001), (0.3512, 0.5071, -0.001), (0.3513, 0.507, -0.001), (0.3513, 0.5069, -0.001), (0.3514, 0.5068, -0.001), (0.3514, 0.5066, -0.001), (0.3514, 0.5065, -0.001), (0.3514, 0.5064, -0.001), (0.3514, -0.0001698, -0.001), (0.3514, -0.0003009, -0.001), (0.3514, -0.0004294, -0.001), (0.3513, -0.0005541, -0.001), (0.3513, -0.0006739, -0.001), (0.3512, -0.0007875, -0.001), (0.3511, -0.000894, -0.001), (0.351, -0.0009921, -0.001), (0.3509, -0.001081, -0.001), (0.3508, -0.00116, -0.001), (0.3507, -0.001228, -0.001), (0.3506, -0.001285, -0.001), (0.3505, -0.001329, -0.001), (0.3503, -0.001362, -0.001), (0.3502, -0.001381, -0.001), (0.3501, -0.001388, -0.001), (-3.749e-05, -0.001388, -0.001), (-0.0001698, -0.001381, -0.001), (-0.0003009, -0.001362, -0.001), (-0.0004294, -0.001329, -0.001), (-0.0005541, -0.001285, -0.001), (-0.0006739, -0.001228, -0.001), (-0.0007875, -0.00116, -0.001), (-0.0008939, -0.001081, -0.001), (-0.0009921, -0.0009921, -0.001), (-0.001081, -0.000894, -0.001), (-0.00116, -0.0007875, -0.001), (-0.001228, -0.0006739, -0.001), (-0.001285, -0.0005541, -0.001), (-0.001329, -0.0004294, -0.001), (-0.001362, -0.0003009, -0.001), (-0.001381, -0.0001698, -0.001), (-0.001388, -3.752e-05, -0.001), (-0.001388, -3.752e-05, -0.002), (-0.001381, 0.5065, -0.002), (-0.001362, 0.5066, -0.002), (-0.001329, 0.5068, -0.002), (-0.001285, 0.5069, -0.002), (-0.001228, 0.507, -0.002), (-0.00116, 0.5071, -0.002), (-0.001081, 0.5072, -0.002), (-0.0009921, 0.5073, -0.002), (-0.0008939, 0.5074, -0.002), (-0.0007875, 0.5075, -0.002), (-0.0006739, 0.5076, -0.002), (-0.0005541, 0.5076, -0.002), (-0.0004294, 0.5077, -0.002), (-0.0003009, 0.5077, -0.002), (-0.0001698, 0.5077, -0.002), (-3.75e-05, 0.5077, -0.002), (0.3501, 0.5077, -0.002), (0.3502, 0.5077, -0.002), (0.3503, 0.5077, -0.002), (0.3505, 0.5077, -0.002), (0.3506, 0.5076, -0.002), (0.3507, 0.5076, -0.002), (0.3508, 0.5075, -0.002), (0.3509, 0.5074, -0.002), (0.351, 0.5073, -0.002), (0.3511, 0.5072, -0.002), (0.3512, 0.5071, -0.002), (0.3513, 0.507, -0.002), (0.3513, 0.5069, -0.002), (0.3514, 0.5068, -0.002), (0.3514, 0.5066, -0.002), (0.3514, 0.5065, -0.002), (0.3514, 0.5064, -0.002), (0.3514, -0.0001698, -0.002), (0.3514, -0.0003009, -0.002), (0.3514, -0.0004294, -0.002), (0.3513, -0.0005541, -0.002), (0.3513, -0.0006739, -0.002), (0.3512, -0.0007875, -0.002), (0.3511, -0.000894, -0.002), (0.351, -0.0009921, -0.002), (0.3509, -0.001081, -0.002), (0.3508, -0.00116, -0.002), (0.3507, -0.001228, -0.002), (0.3506, -0.001285, -0.002), (0.3505, -0.001329, -0.002), (0.3503, -0.001362, -0.002), (0.3502, -0.001381, -0.002), (0.3501, -0.001388, -0.002), (-3.749e-05, -0.001388, -0.002), (-0.0001698, -0.001381, -0.002), (-0.0003009, -0.001362, -0.002), (-0.0004294, -0.001329, -0.002), (-0.0005541, -0.001285, -0.002), (-0.0006739, -0.001228, -0.002), (-0.0007875, -0.00116, -0.002), (-0.0008939, -0.001081, -0.002), (-0.0009921, -0.0009921, -0.002), (-0.001081, -0.000894, -0.002), (-0.00116, -0.0007875, -0.002), (-0.001228, -0.0006739, -0.002), (-0.001285, -0.0005541, -0.002), (-0.001329, -0.0004294, -0.002), (-0.001362, -0.0003009, -0.002), (-0.001381, -0.0001698, -0.002), (-0.001388, -3.752e-05, -0.002), (-0.001388, -3.752e-05, -0.003), (-0.001381, 0.5065, -0.003), (-0.001362, 0.5066, -0.003), (-0.001329, 0.5068, -0.003), (-0.001285, 0.5069, -0.003), (-0.001228, 0.507, -0.003), (-0.00116, 0.5071, -0.003), (-0.001081, 0.5072, -0.003), (-0.0009921, 0.5073, -0.003), (-0.0008939, 0.5074, -0.003), (-0.0007875, 0.5075, -0.003), (-0.0006739, 0.5076, -0.003), (-0.0005541, 0.5076, -0.003), (-0.0004294, 0.5077, -0.003), (-0.0003009, 0.5077, -0.003), (-0.0001698, 0.5077, -0.003), (-3.75e-05, 0.5077, -0.003), (0.3501, 0.5077, -0.003), (0.3502, 0.5077, -0.003), (0.3503, 0.5077, -0.003), (0.3505, 0.5077, -0.003), (0.3506, 0.5076, -0.003), (0.3507, 0.5076, -0.003), (0.3508, 0.5075, -0.003), (0.3509, 0.5074, -0.003), (0.351, 0.5073, -0.003), (0.3511, 0.5072, -0.003), (0.3512, 0.5071, -0.003), (0.3513, 0.507, -0.003), (0.3513, 0.5069, -0.003), (0.3514, 0.5068, -0.003), (0.3514, 0.5066, -0.003), (0.3514, 0.5065, -0.003), (0.3514, 0.5064, -0.003), (0.3514, -0.0001698, -0.003), (0.3514, -0.0003009, -0.003), (0.3514, -0.0004294, -0.003), (0.3513, -0.0005541, -0.003), (0.3513, -0.0006739, -0.003), (0.3512, -0.0007875, -0.003), (0.3511, -0.000894, -0.003), (0.351, -0.0009921, -0.003), (0.3509, -0.001081, -0.003), (0.3508, -0.00116, -0.003), (0.3507, -0.001228, -0.003), (0.3506, -0.001285, -0.003), (0.3505, -0.001329, -0.003), (0.3503, -0.001362, -0.003), (0.3502, -0.001381, -0.003), (0.3501, -0.001388, -0.003), (-3.749e-05, -0.001388, -0.003), (-0.0001698, -0.001381, -0.003), (-0.0003009, -0.001362, -0.003), (-0.0004294, -0.001329, -0.003), (-0.0005541, -0.001285, -0.003), (-0.0006739, -0.001228, -0.003), (-0.0007875, -0.00116, -0.003), (-0.0008939, -0.001081, -0.003), (-0.0009921, -0.0009921, -0.003), (-0.001081, -0.000894, -0.003), (-0.00116, -0.0007875, -0.003), (-0.001228, -0.0006739, -0.003), (-0.001285, -0.0005541, -0.003), (-0.001329, -0.0004294, -0.003), (-0.001362, -0.0003009, -0.003), (-0.001381, -0.0001698, -0.003), (-0.001388, -3.752e-05, -0.003), (-0.001388, -3.752e-05, -0.004), (-0.001381, 0.5065, -0.004), (-0.001362, 0.5066, -0.004), (-0.001329, 0.5068, -0.004), (-0.001285, 0.5069, -0.004), (-0.001228, 0.507, -0.004), (-0.00116, 0.5071, -0.004), (-0.001081, 0.5072, -0.004), (-0.0009921, 0.5073, -0.004), (-0.0008939, 0.5074, -0.004), (-0.0007875, 0.5075, -0.004), (-0.0006739, 0.5076, -0.004), (-0.0005541, 0.5076, -0.004), (-0.0004294, 0.5077, -0.004), (-0.0003009, 0.5077, -0.004), (-0.0001698, 0.5077, -0.004), (-3.75e-05, 0.5077, -0.004), (0.3501, 0.5077, -0.004), (0.3502, 0.5077, -0.004), (0.3503, 0.5077, -0.004), (0.3505, 0.5077, -0.004), (0.3506, 0.5076, -0.004), (0.3507, 0.5076, -0.004), (0.3508, 0.5075, -0.004), (0.3509, 0.5074, -0.004), (0.351, 0.5073, -0.004), (0.3511, 0.5072, -0.004), (0.3512, 0.5071, -0.004), (0.3513, 0.507, -0.004), (0.3513, 0.5069, -0.004), (0.3514, 0.5068, -0.004), (0.3514, 0.5066, -0.004), (0.3514, 0.5065, -0.004), (0.3514, 0.5064, -0.004), (0.3514, -0.0001698, -0.004), (0.3514, -0.0003009, -0.004), (0.3514, -0.0004294, -0.004), (0.3513, -0.0005541, -0.004), (0.3513, -0.0006739, -0.004), (0.3512, -0.0007875, -0.004), (0.3511, -0.000894, -0.004), (0.351, -0.0009921, -0.004), (0.3509, -0.001081, -0.004), (0.3508, -0.00116, -0.004), (0.3507, -0.001228, -0.004), (0.3506, -0.001285, -0.004), (0.3505, -0.001329, -0.004), (0.3503, -0.001362, -0.004), (0.3502, -0.001381, -0.004), (0.3501, -0.001388, -0.004), (-3.749e-05, -0.001388, -0.004), (-0.0001698, -0.001381, -0.004), (-0.0003009, -0.001362, -0.004), (-0.0004294, -0.001329, -0.004), (-0.0005541, -0.001285, -0.004), (-0.0006739, -0.001228, -0.004), (-0.0007875, -0.00116, -0.004), (-0.0008939, -0.001081, -0.004), (-0.0009921, -0.0009921, -0.004), (-0.001081, -0.000894, -0.004), (-0.00116, -0.0007875, -0.004), (-0.001228, -0.0006739, -0.004), (-0.001285, -0.0005541, -0.004), (-0.001329, -0.0004294, -0.004), (-0.001362, -0.0003009, -0.004), (-0.001381, -0.0001698, -0.004), (-0.001388, -3.752e-05, -0.004), (-0.001388, -3.752e-05, -0.005), (-0.001381, 0.5065, -0.005), (-0.001362, 0.5066, -0.005), (-0.001329, 0.5068, -0.005), (-0.001285, 0.5069, -0.005), (-0.001228, 0.507, -0.005), (-0.00116, 0.5071, -0.005), (-0.001081, 0.5072, -0.005), (-0.0009921, 0.5073, -0.005), (-0.0008939, 0.5074, -0.005), (-0.0007875, 0.5075, -0.005), (-0.0006739, 0.5076, -0.005), (-0.0005541, 0.5076, -0.005), (-0.0004294, 0.5077, -0.005), (-0.0003009, 0.5077, -0.005), (-0.0001698, 0.5077, -0.005), (-3.75e-05, 0.5077, -0.005), (0.3501, 0.5077, -0.005), (0.3502, 0.5077, -0.005), (0.3503, 0.5077, -0.005), (0.3505, 0.5077, -0.005), (0.3506, 0.5076, -0.005), (0.3507, 0.5076, -0.005), (0.3508, 0.5075, -0.005), (0.3509, 0.5074, -0.005), (0.351, 0.5073, -0.005), (0.3511, 0.5072, -0.005), (0.3512, 0.5071, -0.005), (0.3513, 0.507, -0.005), (0.3513, 0.5069, -0.005), (0.3514, 0.5068, -0.005), (0.3514, 0.5066, -0.005), (0.3514, 0.5065, -0.005), (0.3514, 0.5064, -0.005), (0.3514, -0.0001698, -0.005), (0.3514, -0.0003009, -0.005), (0.3514, -0.0004294, -0.005), (0.3513, -0.0005541, -0.005), (0.3513, -0.0006739, -0.005), (0.3512, -0.0007875, -0.005), (0.3511, -0.000894, -0.005), (0.351, -0.0009921, -0.005), (0.3509, -0.001081, -0.005), (0.3508, -0.00116, -0.005), (0.3507, -0.001228, -0.005), (0.3506, -0.001285, -0.005), (0.3505, -0.001329, -0.005), (0.3503, -0.001362, -0.005), (0.3502, -0.001381, -0.005), (0.3501, -0.001388, -0.005), (-3.749e-05, -0.001388, -0.005), (-0.0001698, -0.001381, -0.005), (-0.0003009, -0.001362, -0.005), (-0.0004294, -0.001329, -0.005), (-0.0005541, -0.001285, -0.005), (-0.0006739, -0.001228, -0.005), (-0.0007875, -0.00116, -0.005), (-0.0008939, -0.001081, -0.005), (-0.0009921, -0.0009921, -0.005), (-0.001081, -0.000894, -0.005), (-0.00116, -0.0007875, -0.005), (-0.001228, -0.0006739, -0.005), (-0.001285, -0.0005541, -0.005), (-0.001329, -0.0004294, -0.005), (-0.001362, -0.0003009, -0.005), (-0.001381, -0.0001698, -0.005), (-0.001388, -3.752e-05, -0.005), (-0.001388, -3.752e-05, -0.006), (-0.001381, 0.5065, -0.006), (-0.001362, 0.5066, -0.006), (-0.001329, 0.5068, -0.006), (-0.001285, 0.5069, -0.006), (-0.001228, 0.507, -0.006), (-0.00116, 0.5071, -0.006), (-0.001081, 0.5072, -0.006), (-0.0009921, 0.5073, -0.006), (-0.0008939, 0.5074, -0.006), (-0.0007875, 0.5075, -0.006), (-0.0006739, 0.5076, -0.006), (-0.0005541, 0.5076, -0.006), (-0.0004294, 0.5077, -0.006), (-0.0003009, 0.5077, -0.006), (-0.0001698, 0.5077, -0.006), (-3.75e-05, 0.5077, -0.006), (0.3501, 0.5077, -0.006), (0.3502, 0.5077, -0.006), (0.3503, 0.5077, -0.006), (0.3505, 0.5077, -0.006), (0.3506, 0.5076, -0.006), (0.3507, 0.5076, -0.006), (0.3508, 0.5075, -0.006), (0.3509, 0.5074, -0.006), (0.351, 0.5073, -0.006), (0.3511, 0.5072, -0.006), (0.3512, 0.5071, -0.006), (0.3513, 0.507, -0.006), (0.3513, 0.5069, -0.006), (0.3514, 0.5068, -0.006), (0.3514, 0.5066, -0.006), (0.3514, 0.5065, -0.006), (0.3514, 0.5064, -0.006), (0.3514, -0.0001698, -0.006), (0.3514, -0.0003009, -0.006), (0.3514, -0.0004294, -0.006), (0.3513, -0.0005541, -0.006), (0.3513, -0.0006739, -0.006), (0.3512, -0.0007875, -0.006), (0.3511, -0.000894, -0.006), (0.351, -0.0009921, -0.006), (0.3509, -0.001081, -0.006), (0.3508, -0.00116, -0.006), (0.3507, -0.001228, -0.006), (0.3506, -0.001285, -0.006), (0.3505, -0.001329, -0.006), (0.3503, -0.001362, -0.006), (0.3502, -0.001381, -0.006), (0.3501, -0.001388, -0.006), (-3.749e-05, -0.001388, -0.006), (-0.0001698, -0.001381, -0.006), (-0.0003009, -0.001362, -0.006), (-0.0004294, -0.001329, -0.006), (-0.0005541, -0.001285, -0.006), (-0.0006739, -0.001228, -0.006), (-0.0007875, -0.00116, -0.006), (-0.0008939, -0.001081, -0.006), (-0.0009921, -0.0009921, -0.006), (-0.001081, -0.000894, -0.006), (-0.00116, -0.0007875, -0.006), (-0.001228, -0.0006739, -0.006), (-0.001285, -0.0005541, -0.006), (-0.001329, -0.0004294, -0.006), (-0.001362, -0.0003009, -0.006), (-0.001381, -0.0001698, -0.006), (-0.001388, -3.752e-05, -0.006), (-0.001388, -3.752e-05, -0.007), (-0.001381, 0.5065, -0.007), (-0.001362, 0.5066, -0.007), (-0.001329, 0.5068, -0.007), (-0.001285, 0.5069, -0.007), (-0.001228, 0.507, -0.007), (-0.00116, 0.5071, -0.007), (-0.001081, 0.5072, -0.007), (-0.0009921, 0.5073, -0.007), (-0.0008939, 0.5074, -0.007), (-0.0007875, 0.5075, -0.007), (-0.0006739, 0.5076, -0.007), (-0.0005541, 0.5076, -0.007), (-0.0004294, 0.5077, -0.007), (-0.0003009, 0.5077, -0.007), (-0.0001698, 0.5077, -0.007), (-3.75e-05, 0.5077, -0.007), (0.3501, 0.5077, -0.007), (0.3502, 0.5077, -0.007), (0.3503, 0.5077, -0.007), (0.3505, 0.5077, -0.007), (0.3506, 0.5076, -0.007), (0.3507, 0.5076, -0.007), (0.3508, 0.5075, -0.007), (0.3509, 0.5074, -0.007), (0.351, 0.5073, -0.007), (0.3511, 0.5072, -0.007), (0.3512, 0.5071, -0.007), (0.3513, 0.507, -0.007), (0.3513, 0.5069, -0.007), (0.3514, 0.5068, -0.007), (0.3514, 0.5066, -0.007), (0.3514, 0.5065, -0.007), (0.3514, 0.5064, -0.007), (0.3514, -0.0001698, -0.007), (0.3514, -0.0003009, -0.007), (0.3514, -0.0004294, -0.007), (0.3513, -0.0005541, -0.007), (0.3513, -0.0006739, -0.007), (0.3512, -0.0007875, -0.007), (0.3511, -0.000894, -0.007), (0.351, -0.0009921, -0.007), (0.3509, -0.001081, -0.007), (0.3508, -0.00116, -0.007), (0.3507, -0.001228, -0.007), (0.3506, -0.001285, -0.007), (0.3505, -0.001329, -0.007), (0.3503, -0.001362, -0.007), (0.3502, -0.001381, -0.007), (0.3501, -0.001388, -0.007), (-3.749e-05, -0.001388, -0.007), (-0.0001698, -0.001381, -0.007), (-0.0003009, -0.001362, -0.007), (-0.0004294, -0.001329, -0.007), (-0.0005541, -0.001285, -0.007), (-0.0006739, -0.001228, -0.007), (-0.0007875, -0.00116, -0.007), (-0.0008939, -0.001081, -0.007), (-0.0009921, -0.0009921, -0.007), (-0.001081, -0.000894, -0.007), (-0.00116, -0.0007875, -0.007), (-0.001228, -0.0006739, -0.007), (-0.001285, -0.0005541, -0.007), (-0.001329, -0.0004294, -0.007), (-0.001362, -0.0003009, -0.007), (-0.001381, -0.0001698, -0.007), (-0.001388, -3.752e-05, -0.007), (-0.001388, -3.752e-05, -0.008), (-0.001387, 0.07822, -0.008), (-0.001387, 0.07822, -0.0075), (-0.001386, 0.08392, -0.0075), (-0.001386, 0.08392, -0.008), (-0.001384, 0.2347, -0.008), (-0.001384, 0.2347, -0.0075), (-0.001384, 0.2404, -0.0075), (-0.001384, 0.2404, -0.008), (-0.001382, 0.3912, -0.008), (-0.001382, 0.3912, -0.0075), (-0.001382, 0.3969, -0.0075), (-0.001382, 0.3969, -0.008), (-0.001381, 0.5065, -0.008), (-0.001362, 0.5066, -0.008), (-0.001329, 0.5068, -0.008), (-0.001285, 0.5069, -0.008), (-0.001228, 0.507, -0.008), (-0.00116, 0.5071, -0.008), (-0.001081, 0.5072, -0.008), (-0.0009921, 0.5073, -0.008), (-0.0008939, 0.5074, -0.008), (-0.0007875, 0.5075, -0.008), (-0.0006739, 0.5076, -0.008), (-0.0005541, 0.5076, -0.008), (-0.0004294, 0.5077, -0.008), (-0.0003009, 0.5077, -0.008), (-0.0001698, 0.5077, -0.008), (-3.75e-05, 0.5077, -0.008), (0.0392, 0.5077, -0.008), (0.0392, 0.5077, -0.0075), (0.0449, 0.5077, -0.0075), (0.0449, 0.5077, -0.008), (0.1957, 0.5077, -0.008), (0.1957, 0.5077, -0.0075), (0.2014, 0.5077, -0.0075), (0.2014, 0.5077, -0.008), (0.3501, 0.5077, -0.008), (0.3502, 0.5077, -0.008), (0.3503, 0.5077, -0.008), (0.3505, 0.5077, -0.008), (0.3506, 0.5076, -0.008), (0.3507, 0.5076, -0.008), (0.3508, 0.5075, -0.008), (0.3509, 0.5074, -0.008), (0.351, 0.5073, -0.008), (0.3511, 0.5072, -0.008), (0.3512, 0.5071, -0.008), (0.3513, 0.507, -0.008), (0.3513, 0.5069, -0.008), (0.3514, 0.5068, -0.008), (0.3514, 0.5066, -0.008), (0.3514, 0.5065, -0.008), (0.3514, 0.5064, -0.008), (0.3514, 0.5064, -0.0075), (0.3514, 0.5007, -0.0075), (0.3514, 0.5007, -0.008), (0.3514, 0.3499, -0.008), (0.3514, 0.3499, -0.0075), (0.3514, 0.3442, -0.0075), (0.3514, 0.3442, -0.008), (0.3514, 0.1934, -0.008), (0.3514, 0.1934, -0.0075), (0.3514, 0.1877, -0.0075), (0.3514, 0.1877, -0.008), (0.3514, 0.03686, -0.008), (0.3514, 0.03686, -0.0075), (0.3514, 0.03116, -0.0075), (0.3514, 0.03116, -0.008), (0.3514, -0.0001698, -0.008), (0.3514, -0.0003009, -0.008), (0.3514, -0.0004294, -0.008), (0.3513, -0.0005541, -0.008), (0.3513, -0.0006739, -0.008), (0.3512, -0.0007875, -0.008), (0.3511, -0.000894, -0.008), (0.351, -0.0009921, -0.008), (0.3509, -0.001081, -0.008), (0.3508, -0.00116, -0.008), (0.3507, -0.001228, -0.008), (0.3506, -0.001285, -0.008), (0.3505, -0.001329, -0.008), (0.3503, -0.001362, -0.008), (0.3502, -0.001381, -0.008), (0.3501, -0.001388, -0.008), (0.2326, -0.001388, -0.008), (0.2326, -0.001388, -0.0075), (0.2269, -0.001388, -0.0075), (0.2269, -0.001388, -0.008), (0.07608, -0.001388, -0.008), (0.07608, -0.001388, -0.0075), (0.07038, -0.001388, -0.0075), (0.07038, -0.001388, -0.008), (-3.749e-05, -0.001388, -0.008), (-0.0001698, -0.001381, -0.008), (-0.0003009, -0.001362, -0.008), (-0.0004294, -0.001329, -0.008), (-0.0005541, -0.001285, -0.008), (-0.0006739, -0.001228, -0.008), (-0.0007875, -0.00116, -0.008), (-0.0008939, -0.001081, -0.008), (-0.0009921, -0.0009921, -0.008), (-0.001081, -0.000894, -0.008), (-0.00116, -0.0007875, -0.008), (-0.001228, -0.0006739, -0.008), (-0.001285, -0.0005541, -0.008), (-0.001329, -0.0004294, -0.008), (-0.001362, -0.0003009, -0.008), (-0.001381, -0.0001698, -0.008), (-0.001388, -3.752e-05, -0.008), (-0.001388, -3.752e-05, -0.0085), (-0.001387, 0.07822, -0.0085), (-0.001387, 0.07822, -0.0075), (-0.001386, 0.08392, -0.0075), (-0.001386, 0.08392, -0.0085), (-0.001384, 0.2347, -0.0085), (-0.001384, 0.2347, -0.0075), (-0.001384, 0.2404, -0.0075), (-0.001384, 0.2404, -0.0085), (-0.001382, 0.3912, -0.0085), (-0.001382, 0.3912, -0.0075), (-0.001382, 0.3969, -0.0075), (-0.001382, 0.3969, -0.0085), (-0.001381, 0.5065, -0.0085), (-0.001362, 0.5066, -0.0085), (-0.001329, 0.5068, -0.0085), (-0.001285, 0.5069, -0.0085), (-0.001228, 0.507, -0.0085), (-0.00116, 0.5071, -0.0085), (-0.001081, 0.5072, -0.0085), (-0.0009921, 0.5073, -0.0085), (-0.0008939, 0.5074, -0.0085), (-0.0007875, 0.5075, -0.0085), (-0.0006739, 0.5076, -0.0085), (-0.0005541, 0.5076, -0.0085), (-0.0004294, 0.5077, -0.0085), (-0.0003009, 0.5077, -0.0085), (-0.0001698, 0.5077, -0.0085), (-3.75e-05, 0.5077, -0.0085), (0.0392, 0.5077, -0.0085), (0.0392, 0.5077, -0.0075), (0.0449, 0.5077, -0.0075), (0.0449, 0.5077, -0.0085), (0.1957, 0.5077, -0.0085), (0.1957, 0.5077, -0.0075), (0.2014, 0.5077, -0.0075), (0.2014, 0.5077, -0.0085), (0.3501, 0.5077, -0.0085), (0.3502, 0.5077, -0.0085), (0.3503, 0.5077, -0.0085), (0.3505, 0.5077, -0.0085), (0.3506, 0.5076, -0.0085), (0.3507, 0.5076, -0.0085), (0.3508, 0.5075, -0.0085), (0.3509, 0.5074, -0.0085), (0.351, 0.5073, -0.0085), (0.3511, 0.5072, -0.0085), (0.3512, 0.5071, -0.0085), (0.3513, 0.507, -0.0085), (0.3513, 0.5069, -0.0085), (0.3514, 0.5068, -0.0085), (0.3514, 0.5066, -0.0085), (0.3514, 0.5065, -0.0085), (0.3514, 0.5064, -0.0085), (0.3514, 0.5064, -0.0075), (0.3514, 0.5007, -0.0075), (0.3514, 0.5007, -0.0085), (0.3514, 0.3499, -0.0085), (0.3514, 0.3499, -0.0075), (0.3514, 0.3442, -0.0075), (0.3514, 0.3442, -0.0085), (0.3514, 0.1934, -0.0085), (0.3514, 0.1934, -0.0075), (0.3514, 0.1877, -0.0075), (0.3514, 0.1877, -0.0085), (0.3514, 0.03686, -0.0085), (0.3514, 0.03686, -0.0075), (0.3514, 0.03116, -0.0075), (0.3514, 0.03116, -0.0085), (0.3514, -0.0001698, -0.0085), (0.3514, -0.0003009, -0.0085), (0.3514, -0.0004294, -0.0085), (0.3513, -0.0005541, -0.0085), (0.3513, -0.0006739, -0.0085), (0.3512, -0.0007875, -0.0085), (0.3511, -0.000894, -0.0085), (0.351, -0.0009921, -0.0085), (0.3509, -0.001081, -0.0085), (0.3508, -0.00116, -0.0085), (0.3507, -0.001228, -0.0085), (0.3506, -0.001285, -0.0085), (0.3505, -0.001329, -0.0085), (0.3503, -0.001362, -0.0085), (0.3502, -0.001381, -0.0085), (0.3501, -0.001388, -0.0085), (0.2326, -0.001388, -0.0085), (0.2326, -0.001388, -0.0075), (0.2269, -0.001388, -0.0075), (0.2269, -0.001388, -0.0085), (0.07608, -0.001388, -0.0085), (0.07608, -0.001388, -0.0075), (0.07038, -0.001388, -0.0075), (0.07038, -0.001388, -0.0085), (-3.749e-05, -0.001388, -0.0085), (-0.0001698, -0.001381, -0.0085), (-0.0003009, -0.001362, -0.0085), (-0.0004294, -0.001329, -0.0085), (-0.0005541, -0.001285, -0.0085), (-0.0006739, -0.001228, -0.0085), (-0.0007875, -0.00116, -0.0085), (-0.0008939, -0.001081, -0.0085), (-0.0009921, -0.0009921, -0.0085), (-0.001081, -0.000894, -0.0085), (-0.00116, -0.0007875, -0.0085), (-0.001228, -0.0006739, -0.0085), (-0.001285, -0.0005541, -0.0085), (-0.001329, -0.0004294, -0.0085), (-0.001362, -0.0003009, -0.0085), (-0.001381, -0.0001698, -0.0085), (-0.001388, -3.752e-05, -0.0085), (-0.001388, -3.752e-05, 0.01)], [(0, 1), (1, 2), (2, 3), (3, 4), (4, 5), (5, 6), (6, 7), (7, 8), (8, 9), (9, 10), (10, 11), (11, 12), (12, 13), (13, 14), (14, 15), (15, 16), (16, 17), (17, 18), (18, 19), (19, 20), (20, 21), (21, 22), (22, 23), (23, 24), (24, 25), (25, 26), (26, 27), (27, 28), (28, 29), (29, 30), (30, 31), (31, 32), (32, 33), (33, 34), (34, 35), (35, 36), (36, 37), (37, 38), (38, 39), (39, 40), (40, 41), (41, 42), (42, 43), (43, 44), (44, 45), (45, 46), (46, 47), (47, 48), (48, 49), (49, 50), (50, 51), (51, 52), (52, 53), (53, 54), (54, 55), (55, 56), (56, 57), (57, 58), (58, 59), (59, 60), (60, 61), (61, 62), (62, 63), (63, 64), (64, 65), (65, 66), (66, 67), (67, 68), (68, 69), (69, 70), (70, 71), (71, 72), (72, 73), (73, 74), (74, 75), (75, 76), (76, 77), (77, 78), (78, 79), (79, 80), (80, 81), (81, 82), (82, 83), (83, 84), (84, 85), (85, 86), (86, 87), (87, 88), (88, 89), (89, 90), (90, 91), (91, 92), (92, 93), (93, 94), (94, 95), (95, 96), (96, 97), (97, 98), (98, 99), (99, 100), (100, 101), (101, 102), (102, 103), (103, 104), (104, 105), (105, 106), (106, 107), (107, 108), (108, 109), (109, 110), (110, 111), (111, 112), (112, 113), (113, 114), (114, 115), (115, 116), (116, 117), (117, 118), (118, 119), (119, 120), (120, 121), (121, 122), (122, 123), (123, 124), (124, 125), (125, 126), (126, 127), (127, 128), (128, 129), (129, 130), (130, 131), (131, 132), (132, 133), (133, 134), (134, 135), (135, 136), (136, 137), (137, 138), (138, 139), (139, 140), (140, 141), (141, 142), (142, 143), (143, 144), (144, 145), (145, 146), (146, 147), (147, 148), (148, 149), (149, 150), (150, 151), (151, 152), (152, 153), (153, 154), (154, 155), (155, 156), (156, 157), (157, 158), (158, 159), (159, 160), (160, 161), (161, 162), (162, 163), (163, 164), (164, 165), (165, 166), (166, 167), (167, 168), (168, 169), (169, 170), (170, 171), (171, 172), (172, 173), (173, 174), (174, 175), (175, 176), (176, 177), (177, 178), (178, 179), (179, 180), (180, 181), (181, 182), (182, 183), (183, 184), (184, 185), (185, 186), (186, 187), (187, 188), (188, 189), (189, 190), (190, 191), (191, 192), (192, 193), (193, 194), (194, 195), (195, 196), (196, 197), (197, 198), (198, 199), (199, 200), (200, 201), (201, 202), (202, 203), (203, 204), (204, 205), (205, 206), (206, 207), (207, 208), (208, 209), (209, 210), (210, 211), (211, 212), (212, 213), (213, 214), (214, 215), (215, 216), (216, 217), (217, 218), (218, 219), (219, 220), (220, 221), (221, 222), (222, 223), (223, 224), (224, 225), (225, 226), (226, 227), (227, 228), (228, 229), (229, 230), (230, 231), (231, 232), (232, 233), (233, 234), (234, 235), (235, 236), (236, 237), (237, 238), (238, 239), (239, 240), (240, 241), (241, 242), (242, 243), (243, 244), (244, 245), (245, 246), (246, 247), (247, 248), (248, 249), (249, 250), (250, 251), (251, 252), (252, 253), (253, 254), (254, 255), (255, 256), (256, 257), (257, 258), (258, 259), (259, 260), (260, 261), (261, 262), (262, 263), (263, 264), (264, 265), (265, 266), (266, 267), (267, 268), (268, 269), (269, 270), (270, 271), (271, 272), (272, 273), (273, 274), (274, 275), (275, 276), (276, 277), (277, 278), (278, 279), (279, 280), (280, 281), (281, 282), (282, 283), (283, 284), (284, 285), (285, 286), (286, 287), (287, 288), (288, 289), (289, 290), (290, 291), (291, 292), (292, 293), (293, 294), (294, 295), (295, 296), (296, 297), (297, 298), (298, 299), (299, 300), (300, 301), (301, 302), (302, 303), (303, 304), (304, 305), (305, 306), (306, 307), (307, 308), (308, 309), (309, 310), (310, 311), (311, 312), (312, 313), (313, 314), (314, 315), (315, 316), (316, 317), (317, 318), (318, 319), (319, 320), (320, 321), (321, 322), (322, 323), (323, 324), (324, 325), (325, 326), (326, 327), (327, 328), (328, 329), (329, 330), (330, 331), (331, 332), (332, 333), (333, 334), (334, 335), (335, 336), (336, 337), (337, 338), (338, 339), (339, 340), (340, 341), (341, 342), (342, 343), (343, 344), (344, 345), (345, 346), (346, 347), (347, 348), (348, 349), (349, 350), (350, 351), (351, 352), (352, 353), (353, 354), (354, 355), (355, 356), (356, 357), (357, 358), (358, 359), (359, 360), (360, 361), (361, 362), (362, 363), (363, 364), (364, 365), (365, 366), (366, 367), (367, 368), (368, 369), (369, 370), (370, 371), (371, 372), (372, 373), (373, 374), (374, 375), (375, 376), (376, 377), (377, 378), (378, 379), (379, 380), (380, 381), (381, 382), (382, 383), (383, 384), (384, 385), (385, 386), (386, 387), (387, 388), (388, 389), (389, 390), (390, 391), (391, 392), (392, 393), (393, 394), (394, 395), (395, 396), (396, 397), (397, 398), (398, 399), (399, 400), (400, 401), (401, 402), (402, 403), (403, 404), (404, 405), (405, 406), (406, 407), (407, 408), (408, 409), (409, 410), (410, 411), (411, 412), (412, 413), (413, 414), (414, 415), (415, 416), (416, 417), (417, 418), (418, 419), (419, 420), (420, 421), (421, 422), (422, 423), (423, 424), (424, 425), (425, 426), (426, 427), (427, 428), (428, 429), (429, 430), (430, 431), (431, 432), (432, 433), (433, 434), (434, 435), (435, 436), (436, 437), (437, 438), (438, 439), (439, 440), (440, 441), (441, 442), (442, 443), (443, 444), (444, 445), (445, 446), (446, 447), (447, 448), (448, 449), (449, 450), (450, 451), (451, 452), (452, 453), (453, 454), (454, 455), (455, 456), (456, 457), (457, 458), (458, 459), (459, 460), (460, 461), (461, 462), (462, 463), (463, 464), (464, 465), (465, 466), (466, 467), (467, 468), (468, 469), (469, 470), (470, 471), (471, 472), (472, 473), (473, 474), (474, 475), (475, 476), (476, 477), (477, 478), (478, 479), (479, 480), (480, 481), (481, 482), (482, 483), (483, 484), (484, 485), (485, 486), (486, 487), (487, 488), (488, 489), (489, 490), (490, 491), (491, 492), (492, 493), (493, 494), (494, 495), (495, 496), (496, 497), (497, 498), (498, 499), (499, 500), (500, 501), (501, 502), (502, 503), (503, 504), (504, 505), (505, 506), (506, 507), (507, 508), (508, 509), (509, 510), (510, 511), (511, 512), (512, 513), (513, 514), (514, 515), (515, 516), (516, 517), (517, 518), (518, 519), (519, 520), (520, 521), (521, 522), (522, 523), (523, 524), (524, 525), (525, 526), (526, 527), (527, 528), (528, 529), (529, 530), (530, 531), (531, 532), (532, 533), (533, 534), (534, 535), (535, 536), (536, 537), (537, 538), (538, 539), (539, 540), (540, 541), (541, 542), (542, 543), (543, 544), (544, 545), (545, 546), (546, 547), (547, 548), (548, 549), (549, 550), (550, 551), (551, 552), (552, 553), (553, 554), (554, 555), (555, 556), (556, 557), (557, 558), (558, 559), (559, 560), (560, 561), (561, 562), (562, 563), (563, 564), (564, 565), (565, 566), (566, 567), (567, 568), (568, 569), (569, 570), (570, 571), (571, 572), (572, 573), (573, 574), (574, 575), (575, 576), (576, 577), (577, 578), (578, 579), (579, 580), (580, 581), (581, 582), (582, 583), (583, 584), (584, 585), (585, 586), (586, 587), (587, 588), (588, 589), (589, 590), (590, 591), (591, 592), (592, 593), (593, 594), (594, 595), (595, 596), (596, 597), (597, 598), (598, 599), (599, 600), (600, 601), (601, 602), (602, 603), (603, 604), (604, 605), (605, 606), (606, 607), (607, 608), (608, 609), (609, 610), (610, 611), (611, 612), (612, 613), (613, 614), (614, 615), (615, 616), (616, 617), (617, 618), (618, 619), (619, 620), (620, 621), (621, 622), (622, 623), (623, 624), (624, 625), (625, 626), (626, 627), (627, 628), (628, 629), (629, 630), (630, 631), (631, 632), (632, 633), (633, 634), (634, 635), (635, 636), (636, 637), (637, 638), (638, 639), (639, 640), (640, 641), (641, 642), (642, 643), (643, 644), (644, 645), (645, 646), (646, 647), (647, 648), (648, 649), (649, 650), (650, 651), (651, 652), (652, 653), (653, 654), (654, 655), (655, 656), (656, 657), (657, 658), (658, 659), (659, 660), (660, 661), (661, 662), (662, 663), (663, 664), (664, 665), (665, 666), (666, 667), (667, 668), (668, 669), (669, 670), (670, 671), (671, 672), (672, 673), (673, 674), (674, 675), (675, 676), (676, 677), (677, 678), (678, 679), (679, 680), (680, 681), (681, 682), (682, 683), (683, 684), (684, 685), (685, 686), (686, 687), (687, 688), (688, 689), (689, 690), (690, 691)], [])
me_cam_path_back_cutout_op.use_remesh_preserve_volume = False
me_cam_path_back_cutout_op.use_remesh_preserve_attributes = False
me_cam_path_back_cutout_op.use_mirror_vertex_groups = False
me_cam_path_back_cutout_op.update()
me_mesh_004 = bpy.data.meshes.new('Mesh.004')
me_mesh_004.from_pydata([(8.024e-10, 0.4848, 0.175), (8.024e-10, 0.5014, 0.175), (8.024e-10, 0.5064, 0.175), (0.008502, 0.5064, 0.175), (0.008502, 0.4624, 0.175), (0.008502, 0.4134, 0.175), (0.008502, 0.3609, 0.175), (0.008502, 0.3067, 0.175), (0.008502, 0.2526, 0.175), (0.008502, 0.2001, 0.175), (0.008502, 0.1511, 0.175), (0.008502, 0.1071, 0.175), (0.008502, 0.06995, 0.175), (0.008502, 0.04131, 0.175), (0.008502, 0.02288, 0.175), (0.008502, 0.01636, 0.175), (0.008433, 0.01469, 0.175), (0.008229, 0.01305, 0.175), (0.007896, 0.01146, 0.175), (0.00744, 0.009916, 0.175), (0.006866, 0.008428, 0.175), (0.006179, 0.007001, 0.175), (0.005385, 0.005638, 0.175), (0.004489, 0.004347, 0.175), (0.003497, 0.003132, 0.175), (0.002415, 0.001999, 0.175), (0.001247, 0.000953, 0.175), (8.024e-10, -2.092e-08, 0.175), (8.024e-10, 0.0002183, 0.175), (8.024e-10, 0.0008354, 0.175), (8.024e-10, 0.001794, 0.175), (8.024e-10, 0.003038, 0.175), (8.024e-10, 0.004509, 0.175), (8.024e-10, 0.006152, 0.175), (8.024e-10, 0.007908, 0.175), (8.024e-10, 0.009721, 0.175), (8.024e-10, 0.01153, 0.175), (8.024e-10, 0.01329, 0.175), (8.024e-10, 0.01493, 0.175), (8.024e-10, 0.0164, 0.175), (8.024e-10, 0.4848, -0.175), (8.024e-10, 0.5014, -0.175), (8.024e-10, 0.5064, -0.175), (0.008502, 0.5064, -0.175), (0.008502, 0.4624, -0.175), (0.008502, 0.4134, -0.175), (0.008502, 0.3609, -0.175), (0.008502, 0.3067, -0.175), (0.008502, 0.2526, -0.175), (0.008502, 0.2001, -0.175), (0.008502, 0.1511, -0.175), (0.008502, 0.1071, -0.175), (0.008502, 0.06995, -0.175), (0.008502, 0.04131, -0.175), (0.008502, 0.02288, -0.175), (0.008502, 0.01636, -0.175), (0.008433, 0.01469, -0.175), (0.008229, 0.01305, -0.175), (0.007896, 0.01146, -0.175), (0.00744, 0.009916, -0.175), (0.006866, 0.008428, -0.175), (0.006179, 0.007001, -0.175), (0.005385, 0.005638, -0.175), (0.004489, 0.004347, -0.175), (0.003497, 0.003132, -0.175), (0.002415, 0.001999, -0.175), (0.001247, 0.000953, -0.175), (8.024e-10, -2.092e-08, -0.175), (8.024e-10, 0.0002183, -0.175), (8.024e-10, 0.0008354, -0.175), (8.024e-10, 0.001794, -0.175), (8.024e-10, 0.003038, -0.175), (8.024e-10, 0.004509, -0.175), (8.024e-10, 0.006152, -0.175), (8.024e-10, 0.007908, -0.175), (8.024e-10, 0.009721, -0.175), (8.024e-10, 0.01153, -0.175), (8.024e-10, 0.01329, -0.175), (8.024e-10, 0.01493, -0.175), (8.024e-10, 0.0164, -0.175), (8.024e-10, 0.4848, -0.175), (8.024e-10, 0.4848, 0.175), (8.024e-10, 0.5014, -0.175), (8.024e-10, 0.5014, 0.175), (8.024e-10, 0.5064, -0.175), (8.024e-10, 0.5064, 0.175), (0.008502, 0.5064, -0.175), (0.008502, 0.5064, 0.175), (0.008502, 0.4624, -0.175), (0.008502, 0.4624, 0.175), (0.008502, 0.4134, -0.175), (0.008502, 0.4134, 0.175), (0.008502, 0.3609, -0.175), (0.008502, 0.3609, 0.175), (0.008502, 0.3067, -0.175), (0.008502, 0.3067, 0.175), (0.008502, 0.2526, -0.175), (0.008502, 0.2526, 0.175), (0.008502, 0.2001, -0.175), (0.008502, 0.2001, 0.175), (0.008502, 0.1511, -0.175), (0.008502, 0.1511, 0.175), (0.008502, 0.1071, -0.175), (0.008502, 0.1071, 0.175), (0.008502, 0.06995, -0.175), (0.008502, 0.06995, 0.175), (0.008502, 0.04131, -0.175), (0.008502, 0.04131, 0.175), (0.008502, 0.02288, -0.175), (0.008502, 0.02288, 0.175), (0.008502, 0.01636, -0.175), (0.008502, 0.01636, 0.175), (0.008433, 0.01469, -0.175), (0.008433, 0.01469, 0.175), (0.008229, 0.01305, -0.175), (0.008229, 0.01305, 0.175), (0.007896, 0.01146, -0.175), (0.007896, 0.01146, 0.175), (0.00744, 0.009916, -0.175), (0.00744, 0.009916, 0.175), (0.006866, 0.008428, -0.175), (0.006866, 0.008428, 0.175), (0.006179, 0.007001, -0.175), (0.006179, 0.007001, 0.175), (0.005385, 0.005638, -0.175), (0.005385, 0.005638, 0.175), (0.004489, 0.004347, -0.175), (0.004489, 0.004347, 0.175), (0.003497, 0.003132, -0.175), (0.003497, 0.003132, 0.175), (0.002415, 0.001999, -0.175), (0.002415, 0.001999, 0.175), (0.001247, 0.000953, -0.175), (0.001247, 0.000953, 0.175), (8.024e-10, -2.092e-08, -0.175), (8.024e-10, -2.092e-08, 0.175), (8.024e-10, 0.0002183, -0.175), (8.024e-10, 0.0002183, 0.175), (8.024e-10, 0.0008354, -0.175), (8.024e-10, 0.0008354, 0.175), (8.024e-10, 0.001794, -0.175), (8.024e-10, 0.001794, 0.175), (8.024e-10, 0.003038, -0.175), (8.024e-10, 0.003038, 0.175), (8.024e-10, 0.004509, -0.175), (8.024e-10, 0.004509, 0.175), (8.024e-10, 0.006152, -0.175), (8.024e-10, 0.006152, 0.175), (8.024e-10, 0.007908, -0.175), (8.024e-10, 0.007908, 0.175), (8.024e-10, 0.009721, -0.175), (8.024e-10, 0.009721, 0.175), (8.024e-10, 0.01153, -0.175), (8.024e-10, 0.01153, 0.175), (8.024e-10, 0.01329, -0.175), (8.024e-10, 0.01329, 0.175), (8.024e-10, 0.01493, -0.175), (8.024e-10, 0.01493, 0.175), (8.024e-10, 0.0164, -0.175), (8.024e-10, 0.0164, 0.175)], [], [(1, 3, 2), (1, 4, 3), (0, 4, 1), (39, 4, 0), (39, 5, 4), (39, 6, 5), (39, 7, 6), (39, 8, 7), (39, 9, 8), (39, 10, 9), (39, 11, 10), (39, 12, 11), (39, 13, 12), (39, 14, 13), (39, 15, 14), (38, 15, 39), (38, 16, 15), (37, 16, 38), (37, 17, 16), (36, 17, 37), (36, 18, 17), (35, 18, 36), (35, 19, 18), (35, 20, 19), (34, 20, 35), (34, 21, 20), (33, 21, 34), (33, 22, 21), (32, 22, 33), (32, 23, 22), (31, 23, 32), (31, 24, 23), (31, 25, 24), (30, 25, 31), (30, 26, 25), (29, 26, 30), (29, 28, 26), (28, 27, 26), (43, 41, 42), (44, 41, 43), (44, 40, 41), (44, 79, 40), (45, 79, 44), (46, 79, 45), (47, 79, 46), (48, 79, 47), (49, 79, 48), (50, 79, 49), (51, 79, 50), (52, 79, 51), (53, 79, 52), (54, 79, 53), (55, 79, 54), (55, 78, 79), (56, 78, 55), (56, 77, 78), (57, 77, 56), (57, 76, 77), (58, 76, 57), (58, 75, 76), (59, 75, 58), (60, 75, 59), (60, 74, 75), (61, 74, 60), (61, 73, 74), (62, 73, 61), (62, 72, 73), (63, 72, 62), (63, 71, 72), (64, 71, 63), (65, 71, 64), (65, 70, 71), (66, 70, 65), (66, 69, 70), (68, 69, 66), (67, 68, 66), (81, 83, 82, 80), (83, 85, 84, 82), (85, 87, 86, 84), (87, 89, 88, 86), (89, 91, 90, 88), (91, 93, 92, 90), (93, 95, 94, 92), (95, 97, 96, 94), (97, 99, 98, 96), (99, 101, 100, 98), (101, 103, 102, 100), (103, 105, 104, 102), (105, 107, 106, 104), (107, 109, 108, 106), (109, 111, 110, 108), (111, 113, 112, 110), (113, 115, 114, 112), (115, 117, 116, 114), (117, 119, 118, 116), (119, 121, 120, 118), (121, 123, 122, 120), (123, 125, 124, 122), (125, 127, 126, 124), (127, 129, 128, 126), (129, 131, 130, 128), (131, 133, 132, 130), (133, 135, 134, 132), (135, 137, 136, 134), (137, 139, 138, 136), (139, 141, 140, 138), (141, 143, 142, 140), (143, 145, 144, 142), (145, 147, 146, 144), (147, 149, 148, 146), (149, 151, 150, 148), (151, 153, 152, 150), (153, 155, 154, 152), (155, 157, 156, 154), (157, 159, 158, 156), (159, 81, 80, 158)])
me_mesh_004.polygons.foreach_set('use_smooth', [0, 0, 0, 0, 0, 0, 0, 0, 0, 0, 0, 0, 0, 0, 0, 0, 0, 0, 0, 0, 0, 0, 0, 0, 0, 0, 0, 0, 0, 0, 0, 0, 0, 0, 0, 0, 0, 0, 0, 0, 0, 0, 0, 0, 0, 0, 0, 0, 0, 0, 0, 0, 0, 0, 0, 0, 0, 0, 0, 0, 0, 0, 0, 0, 0, 0, 0, 0, 0, 0, 0, 0, 0, 0, 0, 0, 1, 1, 1, 1, 1, 1, 1, 1, 1, 1, 1, 1, 1, 1, 1, 1, 1, 1, 1, 1, 1, 1, 1, 1, 1, 1, 1, 1, 1, 1, 1, 1, 1, 1, 1, 1, 1, 1, 1, 1])
me_mesh_004.materials.append(mat_svgmat_003)
me_mesh_004.use_remesh_preserve_volume = False
me_mesh_004.use_remesh_preserve_attributes = False
me_mesh_004.use_mirror_vertex_groups = False
me_mesh_004.update()
me_cam_machine = bpy.data.meshes.new('CAM_machine')
me_cam_machine.from_pydata([(0.0, 0.0, -2.0), (0.0, 2.0, -2.0), (2.0, 2.0, -2.0), (2.0, 0.0, -2.0), (0.0, 0.0, 0.0), (0.0, 2.0, 0.0), (2.0, 2.0, 0.0), (2.0, 0.0, 0.0), (0.0, 0.0, -1.939), (0.0, 0.0, -1.879), (0.0, 0.0, -1.818), (0.0, 0.0, -1.758), (0.0, 0.0, -1.697), (0.0, 0.0, -1.636), (0.0, 0.0, -1.576), (0.0, 0.0, -1.515), (0.0, 0.0, -1.455), (0.0, 0.0, -1.394), (0.0, 0.0, -1.333), (0.0, 0.0, -1.273), (0.0, 0.0, -1.212), (0.0, 0.0, -1.152), (0.0, 0.0, -1.091), (0.0, 0.0, -1.03), (0.0, 0.0, -0.9697), (0.0, 0.0, -0.9091), (0.0, 0.0, -0.8485), (0.0, 0.0, -0.7879), (0.0, 0.0, -0.7273), (0.0, 0.0, -0.6667), (0.0, 0.0, -0.6061), (0.0, 0.0, -0.5455), (0.0, 0.0, -0.4848), (0.0, 0.0, -0.4242), (0.0, 0.0, -0.3636), (0.0, 0.0, -0.303), (0.0, 0.0, -0.2424), (0.0, 0.0, -0.1818), (0.0, 0.0, -0.1212), (0.0, 0.0, -0.06061), (0.0, 0.06061, 0.0), (0.0, 0.1212, 0.0), (0.0, 0.1818, 0.0), (0.0, 0.2424, 0.0), (0.0, 0.303, 0.0), (0.0, 0.3636, 0.0), (0.0, 0.4242, 0.0), (0.0, 0.4848, 0.0), (0.0, 0.5455, 0.0), (0.0, 0.6061, 0.0), (0.0, 0.6667, 0.0), (0.0, 0.7273, 0.0), (0.0, 0.7879, 0.0), (0.0, 0.8485, 0.0), (0.0, 0.9091, 0.0), (0.0, 0.9697, 0.0), (0.0, 1.03, 0.0), (0.0, 1.091, 0.0), (0.0, 1.152, 0.0), (0.0, 1.212, 0.0), (0.0, 1.273, 0.0), (0.0, 1.333, 0.0), (0.0, 1.394, 0.0), (0.0, 1.455, 0.0), (0.0, 1.515, 0.0), (0.0, 1.576, 0.0), (0.0, 1.636, 0.0), (0.0, 1.697, 0.0), (0.0, 1.758, 0.0), (0.0, 1.818, 0.0), (0.0, 1.879, 0.0), (0.0, 1.939, 0.0), (0.0, 2.0, -0.06061), (0.0, 2.0, -0.1212), (0.0, 2.0, -0.1818), (0.0, 2.0, -0.2424), (0.0, 2.0, -0.303), (0.0, 2.0, -0.3636), (0.0, 2.0, -0.4242), (0.0, 2.0, -0.4848), (0.0, 2.0, -0.5455), (0.0, 2.0, -0.6061), (0.0, 2.0, -0.6667), (0.0, 2.0, -0.7273), (0.0, 2.0, -0.7879), (0.0, 2.0, -0.8485), (0.0, 2.0, -0.9091), (0.0, 2.0, -0.9697), (0.0, 2.0, -1.03), (0.0, 2.0, -1.091), (0.0, 2.0, -1.152), (0.0, 2.0, -1.212), (0.0, 2.0, -1.273), (0.0, 2.0, -1.333), (0.0, 2.0, -1.394), (0.0, 2.0, -1.455), (0.0, 2.0, -1.515), (0.0, 2.0, -1.576), (0.0, 2.0, -1.636), (0.0, 2.0, -1.697), (0.0, 2.0, -1.758), (0.0, 2.0, -1.818), (0.0, 2.0, -1.879), (0.0, 2.0, -1.939), (0.0, 1.939, -2.0), (0.0, 1.879, -2.0), (0.0, 1.818, -2.0), (0.0, 1.758, -2.0), (0.0, 1.697, -2.0), (0.0, 1.636, -2.0), (0.0, 1.576, -2.0), (0.0, 1.515, -2.0), (0.0, 1.455, -2.0), (0.0, 1.394, -2.0), (0.0, 1.333, -2.0), (0.0, 1.273, -2.0), (0.0, 1.212, -2.0), (0.0, 1.152, -2.0), (0.0, 1.091, -2.0), (0.0, 1.03, -2.0), (0.0, 0.9697, -2.0), (0.0, 0.9091, -2.0), (0.0, 0.8485, -2.0), (0.0, 0.7879, -2.0), (0.0, 0.7273, -2.0), (0.0, 0.6667, -2.0), (0.0, 0.6061, -2.0), (0.0, 0.5455, -2.0), (0.0, 0.4848, -2.0), (0.0, 0.4242, -2.0), (0.0, 0.3636, -2.0), (0.0, 0.303, -2.0), (0.0, 0.2424, -2.0), (0.0, 0.1818, -2.0), (0.0, 0.1212, -2.0), (0.0, 0.06061, -2.0), (0.06061, 2.0, 0.0), (0.1212, 2.0, 0.0), (0.1818, 2.0, 0.0), (0.2424, 2.0, 0.0), (0.303, 2.0, 0.0), (0.3636, 2.0, 0.0), (0.4242, 2.0, 0.0), (0.4848, 2.0, 0.0), (0.5455, 2.0, 0.0), (0.6061, 2.0, 0.0), (0.6667, 2.0, 0.0), (0.7273, 2.0, 0.0), (0.7879, 2.0, 0.0), (0.8485, 2.0, 0.0), (0.9091, 2.0, 0.0), (0.9697, 2.0, 0.0), (1.03, 2.0, 0.0), (1.091, 2.0, 0.0), (1.152, 2.0, 0.0), (1.212, 2.0, 0.0), (1.273, 2.0, 0.0), (1.333, 2.0, 0.0), (1.394, 2.0, 0.0), (1.455, 2.0, 0.0), (1.515, 2.0, 0.0), (1.576, 2.0, 0.0), (1.636, 2.0, 0.0), (1.697, 2.0, 0.0), (1.758, 2.0, 0.0), (1.818, 2.0, 0.0), (1.879, 2.0, 0.0), (1.939, 2.0, 0.0), (2.0, 2.0, -0.06061), (2.0, 2.0, -0.1212), (2.0, 2.0, -0.1818), (2.0, 2.0, -0.2424), (2.0, 2.0, -0.303), (2.0, 2.0, -0.3636), (2.0, 2.0, -0.4242), (2.0, 2.0, -0.4848), (2.0, 2.0, -0.5455), (2.0, 2.0, -0.6061), (2.0, 2.0, -0.6667), (2.0, 2.0, -0.7273), (2.0, 2.0, -0.7879), (2.0, 2.0, -0.8485), (2.0, 2.0, -0.9091), (2.0, 2.0, -0.9697), (2.0, 2.0, -1.03), (2.0, 2.0, -1.091), (2.0, 2.0, -1.152), (2.0, 2.0, -1.212), (2.0, 2.0, -1.273), (2.0, 2.0, -1.333), (2.0, 2.0, -1.394), (2.0, 2.0, -1.455), (2.0, 2.0, -1.515), (2.0, 2.0, -1.576), (2.0, 2.0, -1.636), (2.0, 2.0, -1.697), (2.0, 2.0, -1.758), (2.0, 2.0, -1.818), (2.0, 2.0, -1.879), (2.0, 2.0, -1.939), (1.939, 2.0, -2.0), (1.879, 2.0, -2.0), (1.818, 2.0, -2.0), (1.758, 2.0, -2.0), (1.697, 2.0, -2.0), (1.636, 2.0, -2.0), (1.576, 2.0, -2.0), (1.515, 2.0, -2.0), (1.455, 2.0, -2.0), (1.394, 2.0, -2.0), (1.333, 2.0, -2.0), (1.273, 2.0, -2.0), (1.212, 2.0, -2.0), (1.152, 2.0, -2.0), (1.091, 2.0, -2.0), (1.03, 2.0, -2.0), (0.9697, 2.0, -2.0), (0.9091, 2.0, -2.0), (0.8485, 2.0, -2.0), (0.7879, 2.0, -2.0), (0.7273, 2.0, -2.0), (0.6667, 2.0, -2.0), (0.6061, 2.0, -2.0), (0.5455, 2.0, -2.0), (0.4848, 2.0, -2.0), (0.4242, 2.0, -2.0), (0.3636, 2.0, -2.0), (0.303, 2.0, -2.0), (0.2424, 2.0, -2.0), (0.1818, 2.0, -2.0), (0.1212, 2.0, -2.0), (0.06061, 2.0, -2.0), (2.0, 1.939, 0.0), (2.0, 1.879, 0.0), (2.0, 1.818, 0.0), (2.0, 1.758, 0.0), (2.0, 1.697, 0.0), (2.0, 1.636, 0.0), (2.0, 1.576, 0.0), (2.0, 1.515, 0.0), (2.0, 1.455, 0.0), (2.0, 1.394, 0.0), (2.0, 1.333, 0.0), (2.0, 1.273, 0.0), (2.0, 1.212, 0.0), (2.0, 1.152, 0.0), (2.0, 1.091, 0.0), (2.0, 1.03, 0.0), (2.0, 0.9697, 0.0), (2.0, 0.9091, 0.0), (2.0, 0.8485, 0.0), (2.0, 0.7879, 0.0), (2.0, 0.7273, 0.0), (2.0, 0.6667, 0.0), (2.0, 0.6061, 0.0), (2.0, 0.5455, 0.0), (2.0, 0.4848, 0.0), (2.0, 0.4242, 0.0), (2.0, 0.3636, 0.0), (2.0, 0.303, 0.0), (2.0, 0.2424, 0.0), (2.0, 0.1818, 0.0), (2.0, 0.1212, 0.0), (2.0, 0.06061, 0.0), (2.0, 0.0, -0.06061), (2.0, 0.0, -0.1212), (2.0, 0.0, -0.1818), (2.0, 0.0, -0.2424), (2.0, 0.0, -0.303), (2.0, 0.0, -0.3636), (2.0, 0.0, -0.4242), (2.0, 0.0, -0.4848), (2.0, 0.0, -0.5455), (2.0, 0.0, -0.6061), (2.0, 0.0, -0.6667), (2.0, 0.0, -0.7273), (2.0, 0.0, -0.7879), (2.0, 0.0, -0.8485), (2.0, 0.0, -0.9091), (2.0, 0.0, -0.9697), (2.0, 0.0, -1.03), (2.0, 0.0, -1.091), (2.0, 0.0, -1.152), (2.0, 0.0, -1.212), (2.0, 0.0, -1.273), (2.0, 0.0, -1.333), (2.0, 0.0, -1.394), (2.0, 0.0, -1.455), (2.0, 0.0, -1.515), (2.0, 0.0, -1.576), (2.0, 0.0, -1.636), (2.0, 0.0, -1.697), (2.0, 0.0, -1.758), (2.0, 0.0, -1.818), (2.0, 0.0, -1.879), (2.0, 0.0, -1.939), (2.0, 0.06061, -2.0), (2.0, 0.1212, -2.0), (2.0, 0.1818, -2.0), (2.0, 0.2424, -2.0), (2.0, 0.303, -2.0), (2.0, 0.3636, -2.0), (2.0, 0.4242, -2.0), (2.0, 0.4848, -2.0), (2.0, 0.5455, -2.0), (2.0, 0.6061, -2.0), (2.0, 0.6667, -2.0), (2.0, 0.7273, -2.0), (2.0, 0.7879, -2.0), (2.0, 0.8485, -2.0), (2.0, 0.9091, -2.0), (2.0, 0.9697, -2.0), (2.0, 1.03, -2.0), (2.0, 1.091, -2.0), (2.0, 1.152, -2.0), (2.0, 1.212, -2.0), (2.0, 1.273, -2.0), (2.0, 1.333, -2.0), (2.0, 1.394, -2.0), (2.0, 1.455, -2.0), (2.0, 1.515, -2.0), (2.0, 1.576, -2.0), (2.0, 1.636, -2.0), (2.0, 1.697, -2.0), (2.0, 1.758, -2.0), (2.0, 1.818, -2.0), (2.0, 1.879, -2.0), (2.0, 1.939, -2.0), (1.939, 0.0, 0.0), (1.879, 0.0, 0.0), (1.818, 0.0, 0.0), (1.758, 0.0, 0.0), (1.697, 0.0, 0.0), (1.636, 0.0, 0.0), (1.576, 0.0, 0.0), (1.515, 0.0, 0.0), (1.455, 0.0, 0.0), (1.394, 0.0, 0.0), (1.333, 0.0, 0.0), (1.273, 0.0, 0.0), (1.212, 0.0, 0.0), (1.152, 0.0, 0.0), (1.091, 0.0, 0.0), (1.03, 0.0, 0.0), (0.9697, 0.0, 0.0), (0.9091, 0.0, 0.0), (0.8485, 0.0, 0.0), (0.7879, 0.0, 0.0), (0.7273, 0.0, 0.0), (0.6667, 0.0, 0.0), (0.6061, 0.0, 0.0), (0.5455, 0.0, 0.0), (0.4848, 0.0, 0.0), (0.4242, 0.0, 0.0), (0.3636, 0.0, 0.0), (0.303, 0.0, 0.0), (0.2424, 0.0, 0.0), (0.1818, 0.0, 0.0), (0.1212, 0.0, 0.0), (0.06061, 0.0, 0.0), (0.06061, 0.0, -2.0), (0.1212, 0.0, -2.0), (0.1818, 0.0, -2.0), (0.2424, 0.0, -2.0), (0.303, 0.0, -2.0), (0.3636, 0.0, -2.0), (0.4242, 0.0, -2.0), (0.4848, 0.0, -2.0), (0.5455, 0.0, -2.0), (0.6061, 0.0, -2.0), (0.6667, 0.0, -2.0), (0.7273, 0.0, -2.0), (0.7879, 0.0, -2.0), (0.8485, 0.0, -2.0), (0.9091, 0.0, -2.0), (0.9697, 0.0, -2.0), (1.03, 0.0, -2.0), (1.091, 0.0, -2.0), (1.152, 0.0, -2.0), (1.212, 0.0, -2.0), (1.273, 0.0, -2.0), (1.333, 0.0, -2.0), (1.394, 0.0, -2.0), (1.455, 0.0, -2.0), (1.515, 0.0, -2.0), (1.576, 0.0, -2.0), (1.636, 0.0, -2.0), (1.697, 0.0, -2.0), (1.758, 0.0, -2.0), (1.818, 0.0, -2.0), (1.879, 0.0, -2.0), (1.939, 0.0, -2.0)], [(39, 4), (103, 1), (167, 6), (231, 1), (263, 7), (295, 3), (327, 2), (8, 0), (10, 9), (12, 11), (14, 13), (16, 15), (18, 17), (20, 19), (22, 21), (24, 23), (26, 25), (28, 27), (30, 29), (32, 31), (34, 33), (36, 35), (38, 37), (41, 40), (43, 42), (45, 44), (47, 46), (49, 48), (51, 50), (53, 52), (55, 54), (57, 56), (59, 58), (61, 60), (63, 62), (65, 64), (67, 66), (69, 68), (71, 70), (72, 5), (74, 73), (76, 75), (78, 77), (80, 79), (82, 81), (84, 83), (86, 85), (88, 87), (90, 89), (92, 91), (94, 93), (96, 95), (98, 97), (100, 99), (102, 101), (105, 104), (107, 106), (109, 108), (111, 110), (113, 112), (115, 114), (117, 116), (119, 118), (121, 120), (123, 122), (125, 124), (127, 126), (129, 128), (131, 130), (133, 132), (135, 134), (136, 5), (138, 137), (140, 139), (142, 141), (144, 143), (146, 145), (148, 147), (150, 149), (152, 151), (154, 153), (156, 155), (158, 157), (160, 159), (162, 161), (164, 163), (166, 165), (169, 168), (171, 170), (173, 172), (175, 174), (177, 176), (179, 178), (181, 180), (183, 182), (185, 184), (187, 186), (189, 188), (191, 190), (193, 192), (195, 194), (197, 196), (199, 198), (200, 2), (202, 201), (204, 203), (206, 205), (208, 207), (210, 209), (212, 211), (214, 213), (216, 215), (218, 217), (220, 219), (222, 221), (224, 223), (226, 225), (228, 227), (230, 229), (232, 6), (234, 233), (236, 235), (238, 237), (240, 239), (242, 241), (244, 243), (246, 245), (248, 247), (250, 249), (252, 251), (254, 253), (256, 255), (258, 257), (260, 259), (262, 261), (264, 7), (266, 265), (268, 267), (270, 269), (272, 271), (274, 273), (276, 275), (278, 277), (280, 279), (282, 281), (284, 283), (286, 285), (288, 287), (290, 289), (292, 291), (294, 293), (296, 3), (298, 297), (300, 299), (302, 301), (304, 303), (306, 305), (308, 307), (310, 309), (312, 311), (314, 313), (316, 315), (318, 317), (320, 319), (322, 321), (324, 323), (326, 325), (329, 328), (331, 330), (333, 332), (335, 334), (337, 336), (339, 338), (341, 340), (343, 342), (345, 344), (347, 346), (349, 348), (351, 350), (353, 352), (355, 354), (357, 356), (359, 358), (361, 360), (363, 362), (365, 364), (367, 366), (369, 368), (371, 370), (373, 372), (375, 374), (377, 376), (379, 378), (381, 380), (383, 382), (385, 384), (387, 386), (389, 388), (391, 390)], [])
me_cam_machine.use_remesh_preserve_volume = False
me_cam_machine.use_remesh_preserve_attributes = False
me_cam_machine.use_mirror_vertex_groups = False
me_cam_machine.update()

# ---- objects
ob_cam_path_back_round_op = bpy.data.objects.new('cam_path_back-round-op', me_cam_path_back_round_op)
ob_cam_path_back_cutout_op = bpy.data.objects.new('cam_path_back-cutout-op', me_cam_path_back_cutout_op)
ob_camera = bpy.data.objects.new('Camera', cam_camera)
ob_back = bpy.data.objects.new('back', me_mesh_004)
ob_cam_machine = bpy.data.objects.new('CAM_machine', me_cam_machine)

# ---- transforms, parenting, visibility, modifiers, constraints
ob_cam_path_back_round_op.location = (0.0, 0.0, 0.0)
ob_cam_path_back_round_op.lineart.crease_threshold = 0.0
ob_cam_path_back_cutout_op.location = (0.0, 0.0, 0.0)
ob_cam_path_back_cutout_op.lineart.crease_threshold = 0.0
ob_camera.location = (0.175, 0.2532, 1.0)
ob_camera.hide_viewport = True
ob_camera.lineart.crease_threshold = 0.0
ob_back.location = (0.175, 0.0, -0.0085)
ob_back.rotation_euler = (0.0, 4.712, 0.0)
ob_back.scale = (1.0, 1.0, 1.0)
ob_back.lineart.crease_threshold = 0.0
ob_cam_machine.location = (0.0, 0.0, 0.0)
ob_cam_machine.scale = (0.25, 0.4, 0.05)
ob_cam_machine.hide_select = True
ob_cam_machine.hide_render = True
ob_cam_machine.display_type = 'WIRE'
ob_cam_machine.lineart.crease_threshold = 0.0

# ---- collection membership
col_collection_1.objects.link(ob_cam_path_back_round_op)
col_collection_1.objects.link(ob_cam_path_back_cutout_op)
col_collection_1.objects.link(ob_camera)
col_collection_1.objects.link(ob_back)
col_collection_1.objects.link(ob_cam_machine)
col_collection_2.objects.link(ob_back)
col_collection_3.objects.link(ob_back)
col_collection_4.objects.link(ob_back)
col_collection_5.objects.link(ob_back)
col_collection_6.objects.link(ob_back)
col_collection_7.objects.link(ob_back)
col_collection_8.objects.link(ob_back)
col_collection_9.objects.link(ob_back)
col_collection_10.objects.link(ob_back)
col_collection_11.objects.link(ob_back)
col_collection_12.objects.link(ob_back)
col_collection_13.objects.link(ob_back)
col_collection_14.objects.link(ob_back)
col_collection_15.objects.link(ob_back)
col_collection_16.objects.link(ob_back)
col_collection_17.objects.link(ob_back)
col_collection_18.objects.link(ob_back)
col_collection_19.objects.link(ob_back)
col_collection_20.objects.link(ob_back)

# ---- scene / render settings (as saved in the file)
scene.camera = ob_camera
scene.frame_start = 1; scene.frame_end = 250; scene.frame_set(2)
scene.render.engine = 'BLENDER_EEVEE_NEXT'
scene.render.image_settings.file_format = 'JPEG'
scene.render.image_settings.color_mode = 'RGB'
scene.render.image_settings.compression = 90
scene.render.resolution_x = 2434
scene.render.resolution_y = 3476
scene.render.dither_intensity = 0.0
scene.render.bake_margin = 2
scene.render.bake_bias = 0.0
scene.cycles.use_denoising = False
scene.cycles.samples = 10
scene.cycles.sampling_pattern = 'TABULATED_SOBOL'
scene.cycles.light_sampling_threshold = 0.0
scene.cycles.use_adaptive_sampling = False
scene.cycles.use_light_tree = False
scene.cycles.blur_glossy = 0.0
scene.cycles.volume_bounces = 1
scene.cycles.pixel_filter_type = 'GAUSSIAN'
scene.cycles.sample_clamp_indirect = 0.0
scene.view_settings.view_transform = 'Standard'
bpy.context.view_layer.update()

# ---- added for rendering (the .blend has no usable light): sun
light_auto_sun = bpy.data.lights.new('AutoSun', 'SUN')
light_auto_sun.energy = 3.0
light_auto_sun.angle = 0.0523599
ob_auto_sun = bpy.data.objects.new('AutoSun', light_auto_sun)
scene.collection.objects.link(ob_auto_sun)
ob_auto_sun.rotation_euler = (0.872665, 0.174533, 0.523599)
bpy.context.view_layer.update()
